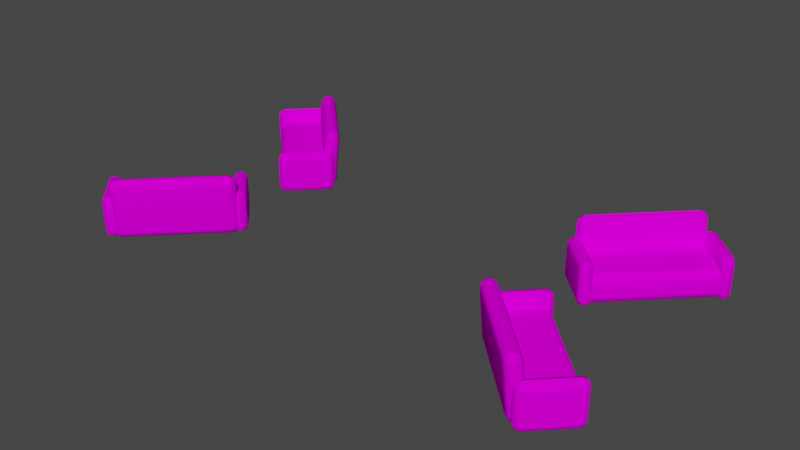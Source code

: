 # Source: VSL_consolesofas.blend  (saved by Blender 2.93.20; exported with 4.5.12 LTS)
import bpy
from mathutils import Matrix  # noqa: F401  (used for matrix-valued properties, if any)

bpy.ops.wm.read_factory_settings(use_empty=True)
scene = bpy.context.scene
scene.name = 'Scene'

# ---- images (referenced by path relative to the original .blend; pixels are not part of the script)
import os
ASSET_DIR = os.environ.get("B2B_ASSET_DIR", "")  # directory of the original .blend (textures are referenced by path, not embedded)
HERE = os.path.dirname(os.path.abspath(__file__))  # packed textures are extracted next to this script under _unpacked/

def load_image(name, relpath, width, height, colorspace="sRGB"):
    """Load a texture the original file referenced (path relative to the .blend, or extracted next to this script)."""
    p = next((c for c in (os.path.join(HERE, relpath), os.path.join(ASSET_DIR, relpath)) if relpath and os.path.exists(c)), "")
    if p:
        img = bpy.data.images.load(p, check_existing=True)
        img.name = name
    else:  # same state as the original file: an image datablock whose file is absent (Cycles renders it pink)
        img = bpy.data.images.new(name, width, height)
        img.source = "FILE"
        img.filepath = "//" + (relpath or name)
    img.colorspace_settings.name = colorspace
    return img
img_vslconsofassfl_tiff = load_image('VSLconsofassfl.TIFF', 'VSLconsofassfl.TIFF', 1024, 1024, 'sRGB')

# ---- materials (node trees are filled in below, after node groups)
mat_vslconsolesofasshader = bpy.data.materials.new('VSLconsolesofasshader')
mat_vslconsolesofasshader.use_transparent_shadow = False
mat_vslconsolesofasshader.roughness = 0.9623
mat_vslconsolesofasshader.specular_intensity = 0.0

# ---- node groups
ng_auto_smooth = bpy.data.node_groups.new('Auto Smooth', 'GeometryNodeTree')
_s = ng_auto_smooth.interface.new_socket(name='Geometry', in_out='OUTPUT', socket_type='NodeSocketGeometry')
_s = ng_auto_smooth.interface.new_socket(name='Geometry', in_out='INPUT', socket_type='NodeSocketGeometry')
_s = ng_auto_smooth.interface.new_socket(name='Angle', in_out='INPUT', socket_type='NodeSocketFloat')
_s.subtype = 'ANGLE'
_s.min_value = 0.0
_s.max_value = 3.142
ng_auto_smooth.is_modifier = True
_N = ng_auto_smooth.nodes; _L = ng_auto_smooth.links
n0 = _N.new('NodeGroupOutput'); n0.name = 'Group Output'; n0.location = (480, -100)
n1 = _N.new('NodeGroupInput'); n1.name = 'Group Input'; n1.location = (-420, -300)
n2 = _N.new('NodeGroupInput'); n2.name = 'Group Input.001'; n2.location = (-60, -100)
n3 = _N.new('GeometryNodeSetShadeSmooth'); n3.name = 'Set Shade Smooth'; n3.location = (120, -100)
n3.domain = 'EDGE'
n4 = _N.new('GeometryNodeSetShadeSmooth'); n4.name = 'Set Shade Smooth.001'; n4.location = (300, -100)
n5 = _N.new('GeometryNodeInputMeshEdgeAngle'); n5.name = 'Edge Angle'; n5.location = (-420, -220)
n6 = _N.new('GeometryNodeInputEdgeSmooth'); n6.name = 'Is Edge Smooth'; n6.location = (-60, -160)
n7 = _N.new('GeometryNodeInputShadeSmooth'); n7.name = 'Is Face Smooth'; n7.location = (-240, -340)
n8 = _N.new('FunctionNodeBooleanMath'); n8.name = 'Boolean Math'; n8.location = (-60, -220)
n9 = _N.new('FunctionNodeCompare'); n9.name = 'Compare'; n9.location = (-240, -180)
n9.operation = 'LESS_EQUAL'
_L.new(n5.outputs[0], n9.inputs[0])
_L.new(n4.outputs[0], n0.inputs[0])
_L.new(n1.outputs[1], n9.inputs[1])
_L.new(n9.outputs[0], n8.inputs[0])
_L.new(n7.outputs[0], n8.inputs[1])
_L.new(n2.outputs[0], n3.inputs[0])
_L.new(n6.outputs[0], n3.inputs[1])
_L.new(n3.outputs[0], n4.inputs[0])
_L.new(n8.outputs[0], n3.inputs[2])
n0.is_active_output = True

# ---- material node trees
mat_vslconsolesofasshader.use_nodes = True; mat_vslconsolesofasshader.node_tree.nodes.clear()
_N = mat_vslconsolesofasshader.node_tree.nodes; _L = mat_vslconsolesofasshader.node_tree.links
n0 = _N.new('ShaderNodeBsdfPrincipled'); n0.name = 'Principled BSDF'; n0.location = (10, 300)
n0.distribution = 'GGX'
n0.subsurface_method = 'BURLEY'
n0.inputs[2].default_value = 0.9623
n0.inputs[3].default_value = 1.45
n0.inputs[13].default_value = 0.0
n0.inputs[27].default_value = (0.0, 0.0, 0.0, 1.0)
n0.inputs[28].default_value = 1.0
n1 = _N.new('ShaderNodeOutputMaterial'); n1.name = 'Material Output'; n1.location = (300, 300)
n2 = _N.new('ShaderNodeTexImage'); n2.name = 'Image Texture'; n2.location = (-300, 600)
n2.image = img_vslconsofassfl_tiff
_L.new(n0.outputs[0], n1.inputs[0])
_L.new(n2.outputs[0], n0.inputs[0])
n1.is_active_output = True

# ---- world
world_world = bpy.data.worlds.new('World'); scene.world = world_world
world_world.use_nodes = True; world_world.node_tree.nodes.clear()
_N = world_world.node_tree.nodes; _L = world_world.node_tree.links
n0 = _N.new('ShaderNodeOutputWorld'); n0.name = 'World Output'; n0.location = (300, 300)
n1 = _N.new('ShaderNodeBackground'); n1.name = 'Background'; n1.location = (10, 300)
n1.inputs[0].default_value = (0.05088, 0.05088, 0.05088, 1.0)
_L.new(n1.outputs[0], n0.inputs[0])
n0.is_active_output = True
world_world.color = (0.05088, 0.05088, 0.05088)
world_world.use_sun_shadow = False
world_world.sun_shadow_jitter_overblur = 0.0

# ---- meshes
me_vsl_consolesofas = bpy.data.meshes.new('VSL_consolesofas')
me_vsl_consolesofas.from_pydata([(-3.398, -0.2485, 1.993), (-3.196, 0.4026, 2.195), (-2.546, -0.2718, 0.3809), (-2.214, 0.07358, 0.8852), (-2.594, 0.07358, 0.5054), (-3.823, 0.07358, 1.735), (-2.681, -0.05043, 0.4177), (-2.681, -0.2376, 0.4177), (-3.911, -0.2376, 1.647), (-3.357, 0.4125, 2.194), (-2.667, -0.3421, 0.5017), (-2.617, -0.3713, 0.4519), (-2.106, -0.2718, 0.9617), (-2.176, -0.3713, 0.8913), (-3.442, -0.3713, 2.158), (-2.687, 0.1592, 0.3809), (-2.616, 0.2587, 0.4512), (-3.953, -0.2718, 1.647), (-3.983, -0.2718, 1.718), (-3.443, -0.3713, 2.158), (-3.356, 0.4124, 2.195), (-3.266, -0.3452, 2.125), (-2.294, 0.4224, 0.9721), (-3.883, 0.2296, 1.647), (-3.953, 0.1592, 1.647), (-2.667, 0.2296, 0.5017), (-2.687, 0.1592, 0.5223), (-2.127, 0.2296, 0.9418), (-3.393, 0.2296, 2.108), (-2.106, -0.3421, 0.8913), (-2.142, -0.2655, 1.011), (-2.656, -0.3253, 0.4434), (-3.823, -0.3616, 1.735), (-2.594, -0.3616, 0.5054), (-2.687, 0.1592, 0.3816), (-2.717, 0.1592, 0.4519), (-3.443, -0.2718, 2.258), (-3.373, -0.2718, 2.229), (-3.372, 0.1592, 2.228), (-2.127, -0.3421, 0.9418), (-3.883, -0.2718, 1.618), (-2.077, -0.2718, 0.8913), (-2.127, 0.2296, 0.9411), (-2.106, 0.1592, 0.9617), (-3.954, 0.1592, 1.648), (-2.266, 0.4993, 1.0), (-2.177, 0.2587, 0.892), (-3.393, -0.3421, 2.108), (-3.393, -0.3421, 2.207), (-3.493, -0.3421, 2.208), (-3.443, 0.2296, 2.229), (-3.393, 0.2296, 2.208), (-2.667, -0.3421, 0.4022), (-2.687, -0.3421, 0.4519), (-2.127, -0.3421, 0.8416), (-2.567, -0.3421, 0.4015), (-2.177, -0.3713, 0.892), (-2.227, -0.3421, 0.9418), (-2.204, -0.3452, 1.063), (-2.129, 0.4873, 1.057), (-3.39, 0.4195, 2.114), (-3.372, -0.2718, 2.087), (-3.833, -0.3421, 1.668), (-3.372, -0.2718, 2.228), (-3.443, 0.1592, 2.258), (-2.227, 0.2296, 0.9418), (-2.177, 0.2296, 0.9624), (-2.177, 0.1592, 0.9915), (-2.567, 0.2296, 0.4015), (-3.954, -0.2718, 1.648), (-2.262, -0.3713, 1.004), (-3.328, 0.4922, 2.176), (-3.269, 0.5253, 2.122), (-2.616, -0.3713, 0.4512), (-2.616, -0.2718, 0.3517), (-2.106, 0.2296, 0.8913), (-3.883, -0.3713, 1.717), (-3.343, 0.1592, 2.158), (-3.883, 0.2587, 1.718), (-2.177, -0.3421, 0.9624), (-3.443, -0.3421, 2.229), (-3.393, -0.3421, 2.208), (-2.134, 0.4026, 1.132), (-2.176, -0.2683, 1.091), (-3.276, 0.4054, 2.228), (-2.336, -0.2485, 0.9306), (-2.214, 0.4195, 0.9389), (-2.101, 0.4054, 1.052), (-2.153, 0.4852, 1.114), (-3.318, -0.2655, 2.186), (-3.238, -0.2683, 2.153), (-2.656, 0.03726, 0.4434), (-3.911, -0.05043, 1.647), (-3.885, 0.03726, 1.673), (-3.382, 0.03726, 2.177), (-2.687, 0.2296, 0.4519), (-3.812, -0.2718, 1.647), (-3.883, -0.3421, 1.647), (-3.954, 0.2296, 1.718), (-2.077, 0.1592, 0.8913), (-2.106, -0.2718, 0.821), (-2.106, 0.1592, 0.821), (-3.372, 0.1592, 2.087), (-3.514, -0.2718, 2.229), (-2.247, -0.2718, 0.9624), (-2.177, -0.2718, 0.9916), (-2.247, 0.1592, 0.9624), (-3.833, 0.2296, 1.668), (-3.812, 0.1592, 1.647), (-3.343, -0.2718, 2.158), (-3.514, 0.1592, 2.229), (-3.493, 0.2296, 2.208), (-2.687, -0.2718, 0.5223), (-3.933, -0.3421, 1.768), (-3.954, -0.2718, 1.788), (-3.983, 0.1592, 1.718), (-2.546, 0.1592, 0.3809), (-3.357, 0.4224, 2.034), (-3.431, -0.2514, 2.073), (-3.885, -0.3253, 1.673), (-3.444, 0.07358, 2.115), (-2.152, 0.03726, 0.9472), (-2.256, -0.2514, 0.8974), (-2.18, -0.3432, 1.006), (-2.208, 0.5253, 1.059), (-2.209, 0.4972, 0.9769), (-3.271, 0.4873, 2.2), (-3.215, 0.4852, 2.176), (-2.127, 0.2296, 0.8416), (-3.954, 0.1592, 1.788), (-3.933, 0.2296, 1.768), (-2.616, -0.3421, 0.3809), (-3.372, 0.2296, 2.158), (-3.325, -0.3713, 2.066), (-3.323, -0.3432, 2.148), (-3.328, 0.4993, 2.063), (-3.27, 0.5253, 2.121), (-3.352, 0.4972, 2.119), (-3.443, 0.2587, 2.158), (-3.372, -0.3421, 2.158), (-3.883, 0.1592, 1.618), (-3.883, 0.2587, 1.717), (-3.954, -0.3421, 1.718), (-3.883, -0.3713, 1.718), (-2.717, -0.2718, 0.4519), (-2.616, 0.1592, 0.3517), (-2.616, 0.2296, 0.3809), (-2.153, 0.4923, 1.0), (-2.207, 0.5253, 1.06), (-2.667, 0.2296, 0.4022), (-2.666, 0.2296, 0.4015), (-3.442, 0.2587, 2.158), (-2.176, 0.2587, 0.8913), (-3.325, -0.3712, 2.066), (-2.127, -0.3421, 0.9411), (-2.263, -0.3712, 1.003), (-3.379, -0.3383, 2.125), (-3.398, -0.2584, 2.153), (-3.398, -0.2585, 2.154), (-3.932, -0.3421, 1.668), (-3.933, -0.3421, 1.668), (-3.329, 0.4923, 2.176), (-3.38, -0.3382, 2.124), (-2.107, -0.2718, 0.9624), (-2.107, 0.1592, 0.9624), (-3.373, 0.1592, 2.229), (-2.617, 0.2587, 0.4519), (-2.666, -0.3421, 0.4015), (-3.393, 0.2296, 2.207), (-3.933, 0.2296, 1.668), (-3.932, 0.2296, 1.668), (-2.175, -0.2585, 0.931), (-2.204, -0.3382, 0.9489), (-2.176, -0.2584, 0.9303), (-2.152, 0.4922, 1.001), (-2.204, -0.3383, 0.9496), (-2.687, -0.2718, 0.3816), (-2.687, -0.2718, 0.3809), (-2.134, 0.4124, 0.9725), (-2.134, 0.4125, 0.9718), (-3.398, -0.2485, -1.993), (-3.357, 0.4224, -2.034), (-3.812, 0.1592, -1.647), (-3.812, -0.2718, -1.647), (-2.687, -0.2718, -0.5223), (-2.214, 0.07357, -0.8852), (-3.444, 0.07357, -2.115), (-3.823, 0.07357, -1.735), (-3.357, 0.4125, -2.194), (-3.27, 0.5253, -2.121), (-2.101, 0.4054, -1.052), (-3.269, 0.5253, -2.122), (-2.256, -0.2514, -0.8973), (-3.39, 0.4195, -2.114), (-3.443, 0.1592, -2.258), (-3.493, 0.2296, -2.208), (-2.107, -0.2718, -0.9624), (-3.442, 0.2587, -2.158), (-3.983, -0.2718, -1.718), (-3.954, -0.2718, -1.648), (-3.954, 0.1592, -1.648), (-3.393, -0.3421, -2.108), (-2.204, -0.3452, -1.063), (-2.262, -0.3713, -1.004), (-2.294, 0.4224, -0.9721), (-2.666, 0.2296, -0.4015), (-2.687, 0.1592, -0.3809), (-3.953, 0.1592, -1.647), (-3.514, 0.1592, -2.229), (-2.667, -0.3421, -0.4022), (-2.177, 0.2296, -0.9624), (-2.546, 0.1592, -0.3809), (-2.127, -0.3421, -0.9411), (-2.106, -0.2718, -0.9617), (-3.398, -0.2585, -2.153), (-2.656, -0.3253, -0.4434), (-3.823, -0.3616, -1.735), (-2.594, -0.3616, -0.5054), (-3.318, -0.2655, -2.186), (-2.153, 0.4923, -1.0), (-3.983, 0.1592, -1.718), (-2.666, -0.3421, -0.4015), (-2.616, -0.2718, -0.3517), (-3.953, -0.2718, -1.647), (-2.717, 0.1592, -0.4519), (-2.717, -0.2718, -0.4519), (-2.127, -0.3421, -0.9418), (-3.373, -0.2718, -2.229), (-2.129, 0.4873, -1.057), (-3.238, -0.2683, -2.153), (-2.667, 0.2296, -0.5017), (-3.443, 0.2296, -2.229), (-3.833, 0.2296, -1.668), (-3.883, 0.2296, -1.647), (-3.933, 0.2296, -1.768), (-2.176, -0.3713, -0.8913), (-2.127, 0.2296, -0.8416), (-3.372, -0.3421, -2.158), (-3.442, -0.3713, -2.158), (-3.883, -0.3713, -1.718), (-2.153, 0.4852, -1.114), (-2.134, 0.4026, -1.132), (-3.328, 0.4993, -2.063), (-2.266, 0.4993, -1.0), (-3.933, -0.3421, -1.768), (-3.954, -0.2718, -1.788), (-3.954, -0.3421, -1.718), (-3.373, 0.1592, -2.229), (-2.227, -0.3421, -0.9418), (-2.687, -0.3421, -0.4519), (-3.883, 0.1592, -1.618), (-3.372, -0.2718, -2.087), (-2.18, -0.3432, -1.006), (-2.681, -0.05043, -0.4177), (-3.328, 0.4922, -2.176), (-3.323, -0.3432, -2.148), (-2.177, -0.2718, -0.9915), (-2.687, 0.2296, -0.4519), (-2.616, -0.3421, -0.3809), (-3.393, -0.3421, -2.208), (-3.883, -0.3713, -1.717), (-3.883, -0.3421, -1.647), (-3.883, -0.2718, -1.618), (-2.214, 0.4195, -0.9389), (-2.209, 0.4972, -0.9769), (-2.176, -0.2683, -1.091), (-3.276, 0.4054, -2.228), (-3.271, 0.4873, -2.2), (-3.431, -0.2514, -2.073), (-2.142, -0.2655, -1.011), (-3.911, -0.2376, -1.647), (-3.885, -0.3253, -1.673), (-2.656, 0.03726, -0.4434), (-2.594, 0.07357, -0.5054), (-2.152, 0.03726, -0.9472), (-3.382, 0.03726, -2.177), (-2.546, -0.2718, -0.3809), (-3.954, 0.1592, -1.788), (-3.885, 0.03726, -1.673), (-3.911, -0.05043, -1.647), (-3.372, 0.1592, -2.087), (-2.106, 0.1592, -0.821), (-2.077, 0.1592, -0.8913), (-2.177, -0.3421, -0.9624), (-2.247, -0.2718, -0.9624), (-2.247, 0.1592, -0.9624), (-3.443, -0.2718, -2.258), (-2.616, 0.1592, -0.3517), (-2.127, -0.3421, -0.8416), (-2.106, -0.2718, -0.821), (-2.077, -0.2718, -0.8913), (-2.177, 0.1592, -0.9915), (-3.343, 0.1592, -2.158), (-2.681, -0.2376, -0.4177), (-2.336, -0.2485, -0.9306), (-3.215, 0.4852, -2.176), (-3.196, 0.4026, -2.195), (-2.687, 0.1592, -0.5223), (-3.833, -0.3421, -1.668), (-3.443, -0.3713, -2.158), (-3.493, -0.3421, -2.208), (-3.443, -0.3421, -2.229), (-3.514, -0.2718, -2.229), (-2.616, -0.3713, -0.4512), (-2.567, -0.3421, -0.4015), (-2.106, 0.2296, -0.8913), (-3.372, 0.2296, -2.158), (-3.393, 0.2296, -2.108), (-3.954, 0.2296, -1.718), (-3.883, 0.2587, -1.718), (-2.207, 0.5253, -1.06), (-3.352, 0.4972, -2.119), (-3.266, -0.3452, -2.125), (-2.227, 0.2296, -0.9418), (-2.616, 0.2296, -0.3809), (-2.567, 0.2296, -0.4015), (-2.667, -0.3421, -0.5017), (-3.343, -0.2718, -2.158), (-3.443, 0.2587, -2.158), (-2.106, -0.3421, -0.8913), (-2.617, 0.2587, -0.4519), (-2.616, 0.2587, -0.4512), (-3.933, 0.2296, -1.668), (-3.883, 0.2587, -1.717), (-2.617, -0.3713, -0.4519), (-3.372, -0.2718, -2.228), (-3.393, -0.3421, -2.207), (-2.263, -0.3712, -1.003), (-2.204, -0.3383, -0.9495), (-2.127, 0.2296, -0.9418), (-3.325, -0.3713, -2.066), (-3.325, -0.3712, -2.066), (-3.356, 0.4124, -2.195), (-3.329, 0.4923, -2.176), (-2.176, -0.2584, -0.9303), (-2.204, -0.3382, -0.9488), (-2.175, -0.2585, -0.931), (-2.134, 0.4124, -0.9725), (-3.372, 0.1592, -2.228), (-3.393, 0.2296, -2.208), (-2.687, 0.1592, -0.3816), (-2.134, 0.4125, -0.9718), (-2.152, 0.4922, -1.001), (-3.393, 0.2296, -2.207), (-2.208, 0.5253, -1.059), (-3.933, -0.3421, -1.668), (-3.932, -0.3421, -1.668), (-2.687, -0.2718, -0.3816), (-2.687, -0.2718, -0.3809), (-2.667, 0.2296, -0.4022), (-2.106, 0.1592, -0.9617), (-2.107, 0.1592, -0.9624), (-3.379, -0.3383, -2.125), (-3.38, -0.3382, -2.124), (-3.398, -0.2584, -2.153), (-2.127, 0.2296, -0.9411), (-2.177, 0.2587, -0.892), (-2.176, 0.2587, -0.8913), (-3.932, 0.2296, -1.668), (-2.177, -0.3713, -0.892), (3.196, 0.4026, -2.195), (2.294, 0.4224, -0.9721), (3.238, -0.2683, -2.153), (3.954, 0.1592, -1.788), (3.372, 0.1592, -2.087), (3.372, -0.2718, -2.087), (2.106, 0.1592, -0.821), (3.812, -0.2718, -1.647), (2.214, 0.07357, -0.8852), (3.444, 0.07357, -2.115), (2.681, -0.05043, -0.4177), (3.911, -0.2376, -1.647), (2.101, 0.4054, -1.052), (3.357, 0.4125, -2.194), (3.431, -0.2514, -2.073), (3.398, -0.2584, -2.153), (3.373, -0.2718, -2.229), (3.493, 0.2296, -2.208), (2.177, -0.3713, -0.892), (3.883, 0.1592, -1.618), (3.442, 0.2587, -2.158), (3.833, 0.2296, -1.668), (2.106, -0.2718, -0.9617), (3.266, -0.3452, -2.125), (2.262, -0.3713, -1.004), (2.134, 0.4026, -1.132), (3.833, -0.3421, -1.668), (2.546, 0.1592, -0.3809), (2.227, -0.3421, -0.9418), (2.667, -0.3421, -0.4022), (2.106, -0.2718, -0.821), (2.567, -0.3421, -0.4015), (2.666, 0.2296, -0.4015), (2.656, -0.3253, -0.4434), (2.594, -0.3616, -0.5054), (3.823, -0.3616, -1.735), (2.153, 0.4923, -1.0), (3.933, 0.2296, -1.668), (3.393, -0.3421, -2.208), (3.443, 0.1592, -2.258), (2.107, -0.2718, -0.9624), (2.687, -0.2718, -0.3809), (3.343, 0.1592, -2.158), (2.717, 0.1592, -0.4519), (2.106, 0.1592, -0.9617), (3.27, 0.5253, -2.121), (2.176, -0.2683, -1.091), (3.883, 0.2296, -1.647), (3.883, 0.2587, -1.718), (3.442, -0.3713, -2.158), (2.127, 0.2296, -0.9418), (2.127, 0.2296, -0.8416), (2.176, -0.3713, -0.8913), (2.617, 0.2587, -0.4519), (2.616, -0.3713, -0.4512), (3.357, 0.4224, -2.034), (2.227, 0.2296, -0.9418), (3.393, -0.3421, -2.108), (2.687, -0.2718, -0.5223), (2.667, -0.3421, -0.5017), (2.717, -0.2718, -0.4519), (2.127, -0.3421, -0.8416), (3.954, -0.2718, -1.648), (3.933, 0.2296, -1.768), (2.616, 0.2296, -0.3809), (2.687, 0.1592, -0.3809), (3.393, 0.2296, -2.108), (2.18, -0.3432, -1.006), (3.911, -0.05043, -1.647), (3.271, 0.4873, -2.2), (2.209, 0.4972, -0.9769), (3.379, -0.3383, -2.125), (3.983, 0.1592, -1.718), (3.954, 0.2296, -1.718), (2.177, -0.3421, -0.9624), (2.127, -0.3421, -0.9418), (3.883, -0.3421, -1.647), (3.883, -0.3713, -1.717), (3.883, -0.2718, -1.618), (3.932, -0.3421, -1.668), (2.127, 0.2296, -0.9411), (2.106, 0.2296, -0.8913), (3.393, 0.2296, -2.207), (3.372, 0.2296, -2.158), (2.687, 0.2296, -0.4519), (2.616, -0.2718, -0.3517), (2.214, 0.4195, -0.9389), (2.142, -0.2655, -1.011), (3.39, 0.4195, -2.114), (3.328, 0.4993, -2.063), (3.276, 0.4054, -2.228), (3.318, -0.2655, -2.186), (2.681, -0.2376, -0.4177), (3.382, 0.03726, -2.177), (2.594, 0.07357, -0.5054), (3.514, 0.1592, -2.229), (2.656, 0.03726, -0.4434), (3.443, -0.2718, -2.258), (2.077, 0.1592, -0.8913), (2.247, 0.1592, -0.9624), (2.177, -0.2718, -0.9915), (2.687, 0.1592, -0.5223), (3.983, -0.2718, -1.718), (3.954, -0.2718, -1.788), (2.077, -0.2718, -0.8913), (2.616, 0.1592, -0.3517), (3.343, -0.2718, -2.158), (3.398, -0.2485, -1.993), (3.812, 0.1592, -1.647), (3.885, -0.3253, -1.673), (2.152, 0.03726, -0.9472), (3.885, 0.03726, -1.673), (3.823, 0.07357, -1.735), (2.256, -0.2514, -0.8973), (2.336, -0.2485, -0.9306), (2.266, 0.4993, -1.0), (2.204, -0.3452, -1.063), (3.215, 0.4852, -2.176), (3.493, -0.3421, -2.208), (3.514, -0.2718, -2.229), (3.443, -0.3421, -2.229), (2.247, -0.2718, -0.9624), (2.667, 0.2296, -0.5017), (2.546, -0.2718, -0.3809), (2.616, -0.3421, -0.3809), (3.323, -0.3432, -2.148), (3.352, 0.4972, -2.119), (2.153, 0.4852, -1.114), (2.129, 0.4873, -1.057), (2.207, 0.5253, -1.06), (3.443, 0.2296, -2.229), (2.177, 0.1592, -0.9915), (2.177, 0.2296, -0.9624), (3.372, -0.3421, -2.158), (2.687, -0.3421, -0.4519), (2.617, -0.3713, -0.4519), (2.106, -0.3421, -0.8913), (3.954, -0.3421, -1.718), (3.933, -0.3421, -1.768), (2.567, 0.2296, -0.4015), (2.175, -0.2585, -0.931), (2.204, -0.3382, -0.9488), (2.176, -0.2584, -0.9303), (2.134, 0.4124, -0.9725), (3.953, 0.1592, -1.647), (3.953, -0.2718, -1.647), (3.443, 0.2587, -2.158), (3.372, 0.1592, -2.228), (3.393, 0.2296, -2.208), (3.373, 0.1592, -2.229), (3.356, 0.4124, -2.195), (3.329, 0.4923, -2.176), (3.328, 0.4922, -2.176), (2.667, 0.2296, -0.4022), (3.398, -0.2585, -2.153), (3.933, -0.3421, -1.668), (3.38, -0.3382, -2.124), (3.932, 0.2296, -1.668), (3.954, 0.1592, -1.648), (2.263, -0.3712, -1.003), (2.204, -0.3383, -0.9495), (3.393, -0.3421, -2.207), (2.687, -0.2718, -0.3816), (2.687, 0.1592, -0.3816), (2.127, -0.3421, -0.9411), (2.107, 0.1592, -0.9624), (3.883, 0.2587, -1.717), (2.177, 0.2587, -0.892), (2.176, 0.2587, -0.8913), (2.616, 0.2587, -0.4512), (2.666, -0.3421, -0.4015), (3.372, -0.2718, -2.228), (3.325, -0.3712, -2.066), (3.325, -0.3713, -2.066), (3.883, -0.3713, -1.718), (3.443, -0.3713, -2.158), (3.269, 0.5253, -2.122), (2.208, 0.5253, -1.059), (2.134, 0.4125, -0.9718), (2.152, 0.4922, -1.001), (2.294, 0.4224, 0.9721), (2.687, 0.1592, 0.5223), (2.106, 0.1592, 0.821), (3.812, -0.2718, 1.647), (3.514, -0.2718, 2.229), (3.954, 0.1592, 1.788), (3.823, 0.07358, 1.735), (3.444, 0.07358, 2.115), (3.911, -0.05043, 1.647), (3.911, -0.2376, 1.647), (2.681, -0.05043, 0.4177), (2.153, 0.4852, 1.114), (2.256, -0.2514, 0.8974), (2.227, 0.2296, 0.9418), (2.617, 0.2587, 0.4519), (2.127, -0.3421, 0.8416), (2.616, 0.1592, 0.3517), (2.176, 0.2587, 0.8913), (3.443, 0.1592, 2.258), (3.883, 0.2587, 1.717), (3.833, 0.2296, 1.668), (3.442, 0.2587, 2.158), (2.175, -0.2585, 0.931), (2.142, -0.2655, 1.011), (2.101, 0.4054, 1.052), (2.204, -0.3452, 1.063), (2.262, -0.3713, 1.004), (3.356, 0.4124, 2.195), (3.325, -0.3713, 2.066), (3.352, 0.4972, 2.119), (2.134, 0.4026, 1.132), (2.247, -0.2718, 0.9624), (2.177, 0.2296, 0.9624), (2.546, 0.1592, 0.3809), (3.954, -0.3421, 1.718), (3.372, 0.1592, 2.087), (2.687, -0.3421, 0.4519), (2.687, 0.1592, 0.3809), (2.616, 0.2296, 0.3809), (2.247, 0.1592, 0.9624), (3.885, -0.3253, 1.673), (2.656, -0.3253, 0.4434), (3.823, -0.3616, 1.735), (2.594, -0.3616, 0.5054), (2.214, 0.4195, 0.9389), (2.134, 0.4125, 0.9718), (2.153, 0.4923, 1.0), (2.717, -0.2718, 0.4519), (2.687, 0.1592, 0.3816), (2.077, 0.1592, 0.8913), (2.077, -0.2718, 0.8913), (3.343, 0.1592, 2.158), (3.343, -0.2718, 2.158), (3.393, 0.2296, 2.207), (3.953, -0.2718, 1.647), (3.883, -0.2718, 1.618), (2.207, 0.5253, 1.06), (2.208, 0.5253, 1.059), (3.329, 0.4923, 2.176), (2.204, -0.3383, 0.9496), (2.18, -0.3432, 1.006), (3.883, -0.3713, 1.718), (3.833, -0.3421, 1.668), (2.127, 0.2296, 0.9418), (3.443, 0.2296, 2.229), (2.666, 0.2296, 0.4015), (2.616, 0.2587, 0.4512), (2.667, 0.2296, 0.5017), (2.227, -0.3421, 0.9418), (3.933, 0.2296, 1.768), (2.266, 0.4993, 1.0), (3.357, 0.4125, 2.194), (3.215, 0.4852, 2.176), (2.134, 0.4124, 0.9725), (2.107, 0.1592, 0.9624), (2.177, 0.1592, 0.9915), (2.106, -0.2718, 0.9617), (3.883, 0.1592, 1.618), (2.667, -0.3421, 0.5017), (2.209, 0.4972, 0.9769), (3.323, -0.3432, 2.148), (3.379, -0.3383, 2.125), (2.127, -0.3421, 0.9418), (3.372, 0.2296, 2.158), (2.106, 0.2296, 0.8913), (2.616, -0.2718, 0.3517), (3.443, -0.2718, 2.258), (3.883, -0.3421, 1.647), (2.687, 0.2296, 0.4519), (2.667, 0.2296, 0.4022), (3.933, 0.2296, 1.668), (3.196, 0.4026, 2.195), (3.39, 0.4195, 2.114), (3.431, -0.2514, 2.073), (3.266, -0.3452, 2.125), (3.238, -0.2683, 2.153), (3.276, 0.4054, 2.228), (2.152, 0.03726, 0.9472), (3.382, 0.03726, 2.177), (2.681, -0.2376, 0.4177), (2.656, 0.03726, 0.4434), (2.177, -0.2718, 0.9916), (2.546, -0.2718, 0.3809), (2.717, 0.1592, 0.4519), (3.983, 0.1592, 1.718), (3.514, 0.1592, 2.229), (3.812, 0.1592, 1.647), (2.687, -0.2718, 0.5223), (3.372, -0.2718, 2.087), (3.954, -0.2718, 1.788), (3.983, -0.2718, 1.718), (2.106, -0.2718, 0.821), (3.398, -0.2485, 1.993), (3.357, 0.4224, 2.034), (2.214, 0.07358, 0.8852), (3.885, 0.03726, 1.673), (2.594, 0.07358, 0.5054), (2.336, -0.2485, 0.9306), (2.176, -0.2683, 1.091), (3.271, 0.4873, 2.2), (2.177, -0.3421, 0.9624), (3.443, -0.3421, 2.229), (3.443, -0.3713, 2.158), (3.493, -0.3421, 2.208), (2.127, 0.2296, 0.8416), (2.616, -0.3713, 0.4512), (2.616, -0.3421, 0.3809), (2.567, -0.3421, 0.4015), (3.393, 0.2296, 2.108), (3.954, 0.2296, 1.718), (2.129, 0.4873, 1.057), (3.328, 0.4993, 2.063), (3.27, 0.5253, 2.121), (3.318, -0.2655, 2.186), (3.933, -0.3421, 1.768), (3.393, -0.3421, 2.108), (3.372, -0.3421, 2.158), (3.493, 0.2296, 2.208), (2.567, 0.2296, 0.4015), (2.106, -0.3421, 0.8913), (3.883, 0.2296, 1.647), (3.269, 0.5253, 2.122), (3.328, 0.4922, 2.176), (2.177, -0.3713, 0.892), (2.617, -0.3713, 0.4519), (3.883, -0.3713, 1.717), (3.325, -0.3712, 2.066), (3.443, 0.2587, 2.158), (3.883, 0.2587, 1.718), (3.393, 0.2296, 2.208), (3.393, -0.3421, 2.207), (3.373, -0.2718, 2.229), (3.373, 0.1592, 2.229), (3.398, -0.2584, 2.153), (3.398, -0.2585, 2.154), (3.933, -0.3421, 1.668), (3.932, -0.3421, 1.668), (2.176, -0.3713, 0.8913), (3.38, -0.3382, 2.124), (2.127, 0.2296, 0.9411), (2.177, 0.2587, 0.892), (3.953, 0.1592, 1.647), (3.954, 0.1592, 1.648), (3.932, 0.2296, 1.668), (2.176, -0.2584, 0.9303), (3.442, -0.3713, 2.158), (3.393, -0.3421, 2.208), (2.263, -0.3712, 1.003), (2.204, -0.3382, 0.9489), (2.106, 0.1592, 0.9617), (2.127, -0.3421, 0.9411), (2.107, -0.2718, 0.9624), (3.954, -0.2718, 1.648), (2.687, -0.2718, 0.3816), (2.667, -0.3421, 0.4022), (3.372, 0.1592, 2.228), (3.372, -0.2718, 2.228), (2.666, -0.3421, 0.4015), (2.687, -0.2718, 0.3809), (2.152, 0.4922, 1.001)], [], [(653, 652, 657, 540), (693, 633, 632, 611), (558, 626, 544, 645), (481, 459, 461, 418), (363, 463, 479, 455), (445, 465, 387, 483), (454, 472, 369, 368), (223, 262, 250, 207), (448, 374, 375, 373), (554, 606, 557, 700), (336, 269, 190, 337), (86, 122, 85, 22), (87, 30, 171, 178), (251, 317, 292, 280), (151, 28, 107, 141), (651, 590, 589, 542), (380, 426, 381, 526), (691, 626, 558, 692), (166, 25, 65, 46), (77, 109, 61, 102), (248, 359, 324, 316), (525, 400, 382, 404), (379, 438, 505, 504), (348, 222, 287, 206), (76, 62, 47, 14), (41, 99, 43, 12), (56, 57, 10, 11), (289, 290, 282, 281), (160, 69, 17, 159), (203, 330, 312, 202), (526, 408, 506, 380), (486, 448, 373, 511), (242, 181, 204, 243), (188, 193, 311, 333), (455, 377, 423, 363), (115, 98, 169, 44), (403, 420, 418, 461), (104, 57, 79, 105), (248, 316, 184, 284), (74, 131, 167, 177), (420, 403, 523, 522), (604, 558, 645, 677), (112, 10, 57, 104), (622, 660, 641, 711), (647, 587, 643, 541), (612, 631, 636, 659), (711, 641, 615, 614), (64, 50, 111, 110), (116, 68, 128, 101), (407, 379, 504, 517), (397, 408, 526, 517), (611, 632, 569, 598), (446, 430, 396, 538), (452, 393, 469, 371), (372, 488, 487, 385), (218, 255, 352, 214), (483, 391, 484, 445), (198, 246, 345, 199), (77, 132, 168, 38), (146, 145, 15, 150), (668, 575, 591, 623), (23, 140, 24, 170), (466, 493, 417, 365), (148, 59, 174), (136, 137, 161), (202, 312, 229, 265), (46, 66, 27), (160, 143, 142), (141, 23, 170), (16, 146, 150), (48, 14, 139), (138, 50, 51), (52, 11, 53), (154, 13, 29), (123, 70, 175), (31, 33, 32, 119), (72, 71, 126), (124, 147, 125), (156, 133, 134), (166, 149, 95), (131, 73, 167), (152, 42, 75), (97, 76, 159), (151, 168, 132), (78, 169, 98), (79, 56, 39), (80, 19, 81), (600, 565, 658, 563), (415, 467, 374, 448), (229, 218, 266, 296), (66, 67, 164, 27), (657, 552, 584, 540), (228, 190, 241, 240), (84, 126, 71, 20), (659, 636, 567, 682), (84, 89, 90, 1), (101, 128, 75, 99), (187, 278, 272, 273), (654, 637, 638, 547), (471, 472, 454, 456), (491, 460, 400, 525), (144, 53, 10, 112), (717, 666, 625, 718), (250, 262, 183, 182), (140, 23, 107, 108), (712, 594, 701, 702), (713, 718, 577, 588), (50, 64, 165, 51), (282, 290, 213, 350), (367, 386, 436, 438), (571, 647, 541, 579), (481, 388, 434, 460), (53, 144, 176, 52), (402, 466, 365, 364), (623, 591, 715, 593), (61, 47, 62, 96), (206, 287, 314, 205), (701, 617, 680, 703), (628, 643, 588, 629), (35, 95, 149, 34), (316, 249, 225, 184), (236, 281, 282, 305), (129, 130, 98, 115), (2, 55, 131, 74), (58, 70, 123), (124, 125, 45), (72, 126, 127), (166, 95, 25), (152, 75, 128), (78, 98, 130), (55, 73, 131), (49, 19, 80), (62, 76, 97), (151, 132, 28), (57, 56, 79), (148, 88, 59), (134, 133, 21), (136, 135, 137), (138, 111, 50), (139, 14, 47), (141, 107, 23), (29, 13, 54), (142, 143, 113), (53, 11, 10), (46, 65, 66), (16, 68, 146), (516, 532, 533, 431), (489, 539, 396, 537), (52, 176, 177, 167), (167, 73, 11, 52), (359, 235, 303, 324), (544, 649, 545, 645), (304, 303, 235, 288), (551, 612, 681, 596), (690, 706, 691, 716), (171, 175, 172, 173), (124, 45, 135, 136), (332, 188, 333, 254), (630, 703, 559, 688), (327, 203, 328, 335), (352, 353, 354, 214), (448, 486, 449, 415), (235, 359, 226, 212), (138, 51, 168, 151), (580, 581, 639, 549), (38, 168, 51, 165), (464, 458, 404, 382), (537, 405, 536, 489), (191, 254, 333, 189), (462, 432, 518, 422), (522, 523, 425, 401), (699, 603, 700, 557), (154, 12, 163, 39), (209, 324, 303, 221), (521, 531, 376, 398), (395, 469, 393, 394), (159, 76, 143, 160), (60, 118, 157, 9), (708, 599, 562, 704), (332, 214, 354, 188), (501, 502, 500, 520), (141, 78, 138, 151), (360, 362, 406, 385), (0, 117, 22, 85), (18, 115, 44, 69), (26, 112, 104, 106), (8, 92, 6, 7), (227, 286, 194, 247), (298, 260, 238, 201), (649, 650, 644, 545), (372, 447, 500, 503), (21, 133, 70, 58), (365, 417, 386, 367), (536, 477, 487, 489), (298, 201, 251, 183), (184, 225, 224, 297), (450, 451, 362, 360), (615, 641, 571, 579), (315, 236, 357, 321), (96, 108, 102, 61), (19, 49, 113, 143), (347, 348, 206, 340), (437, 386, 417, 409), (718, 625, 556, 577), (663, 662, 601, 674), (371, 428, 370, 452), (313, 230, 320, 356), (509, 376, 531, 507), (195, 234, 309, 318), (144, 35, 34, 176), (232, 307, 197, 323), (153, 155, 70, 133), (89, 84, 20, 158), (59, 87, 178, 174), (90, 21, 58, 83), (312, 255, 218, 229), (656, 654, 547, 546), (221, 258, 222, 348), (106, 65, 25, 26), (346, 261, 262, 223), (300, 244, 245, 302), (259, 301, 286, 227), (122, 86, 179, 173), (103, 49, 80, 36), (473, 446, 538, 502), (1, 127, 126, 84), (82, 88, 127, 1), (465, 424, 499, 387), (304, 288, 289, 276), (308, 220, 200, 322), (232, 182, 280, 307), (305, 282, 350, 355), (100, 54, 55, 2), (30, 123, 175, 171), (264, 263, 341, 219), (117, 135, 45, 22), (450, 429, 512, 510), (613, 564, 670, 719), (247, 194, 231, 339), (283, 248, 284, 256), (317, 237, 326, 325), (261, 298, 183, 262), (29, 41, 12, 154), (661, 663, 544, 626), (696, 627, 595, 594), (479, 478, 480, 457), (333, 311, 189), (342, 228, 310), (362, 383, 476, 406), (205, 314, 321), (339, 231, 318), (358, 233, 323), (319, 235, 212), (329, 210, 356), (237, 238, 326), (246, 239, 345), (249, 324, 209), (328, 203, 252), (428, 471, 456, 370), (267, 254, 191), (264, 219, 344), (255, 330, 352), (305, 355, 357), (226, 359, 283), (257, 349, 320), (306, 343, 197), (221, 303, 258), (259, 299, 301), (346, 260, 261), (308, 322, 309), (143, 76, 14, 19), (22, 45, 125, 86), (406, 476, 427, 447), (447, 372, 385, 406), (451, 450, 510, 514), (36, 80, 81, 37), (243, 204, 263, 264), (117, 0, 118, 60), (60, 137, 135, 117), (89, 134, 21, 90), (655, 548, 550, 640), (470, 368, 369, 453), (69, 44, 24, 17), (438, 436, 439, 505), (338, 325, 227, 247), (458, 441, 440, 404), (292, 317, 325, 338), (74, 145, 116, 2), (366, 411, 441, 458), (287, 222, 276, 211), (675, 676, 592, 648), (366, 390, 483, 387), (40, 97, 159, 17), (64, 36, 37, 165), (288, 319, 290, 289), (210, 291, 285, 313), (715, 716, 691, 692), (231, 194, 208, 195), (245, 198, 220, 277), (290, 319, 212, 213), (201, 237, 317, 251), (496, 464, 382, 524), (207, 250, 233, 358), (306, 292, 338, 343), (105, 79, 39, 163), (230, 297, 224, 257), (307, 280, 292, 306), (243, 264, 344), (252, 203, 202), (295, 267, 191), (230, 257, 320), (261, 260, 298), (301, 299, 300), (258, 303, 304), (283, 359, 248), (236, 305, 357), (307, 306, 197), (234, 308, 309), (228, 240, 310), (311, 242, 189), (312, 330, 255), (244, 239, 246), (210, 313, 356), (314, 315, 321), (316, 324, 249), (201, 238, 237), (231, 195, 318), (233, 232, 323), (288, 235, 319), (174, 178, 179, 147), (682, 598, 672, 681), (219, 341, 337, 342), (344, 310, 191, 189), (203, 327, 331, 330), (422, 518, 504, 505), (345, 239, 260, 346), (321, 357, 356, 320), (349, 205, 321, 320), (150, 15, 34, 149), (35, 144, 112, 26), (412, 524, 435, 378), (554, 629, 605, 606), (350, 213, 196, 351), (524, 382, 400, 435), (161, 9, 20, 71), (309, 323, 197, 318), (343, 339, 318, 197), (585, 613, 719, 586), (158, 20, 9, 157), (597, 596, 681, 672), (173, 179, 178, 171), (326, 259, 227, 325), (16, 166, 46, 152), (322, 200, 207, 358), (458, 464, 390, 366), (518, 397, 517, 504), (594, 595, 617, 701), (347, 209, 221, 348), (213, 212, 226, 196), (148, 174, 147, 124), (326, 238, 299, 259), (343, 338, 247, 339), (124, 136, 72, 148), (238, 260, 239, 299), (398, 535, 409, 521), (535, 478, 498, 534), (1, 90, 83, 82), (129, 114, 103, 110), (457, 399, 455, 479), (646, 543, 648, 575), (573, 642, 651, 542), (187, 273, 185, 186), (145, 74, 177, 15), (170, 24, 44, 169), (446, 473, 474, 361), (613, 562, 563, 564), (565, 634, 635, 658), (636, 673, 694, 567), (460, 491, 459, 481), (677, 609, 688, 687), (114, 113, 49, 103), (73, 55, 54, 13), (110, 111, 130, 129), (413, 482, 416, 527), (648, 592, 591, 575), (414, 391, 421, 412), (589, 590, 616, 709), (81, 19, 14, 48), (438, 379, 468, 367), (300, 299, 239, 244), (302, 245, 277, 208), (181, 180, 294, 204), (279, 270, 293, 253), (602, 685, 705, 675), (415, 449, 475, 361), (263, 192, 334, 341), (447, 427, 520, 500), (268, 180, 181, 193), (311, 193, 181, 242), (240, 241, 296, 295), (99, 75, 42, 43), (418, 419, 388, 481), (67, 66, 65, 106), (553, 579, 541, 607), (650, 574, 695, 712), (468, 381, 426, 364), (226, 283, 256, 196), (390, 421, 391, 483), (403, 444, 513, 523), (387, 499, 411, 366), (314, 287, 211, 315), (459, 416, 482, 461), (137, 60, 9, 161), (315, 211, 281, 236), (494, 420, 522, 389), (463, 498, 478, 479), (599, 600, 563, 562), (139, 109, 63, 48), (242, 243, 344, 189), (86, 125, 147, 179), (634, 620, 673, 635), (134, 89, 158, 156), (490, 399, 509, 508), (233, 250, 182, 232), (258, 304, 276, 222), (109, 139, 47, 61), (493, 466, 531, 521), (491, 492, 416, 459), (351, 291, 210, 329), (405, 486, 511), (489, 488, 539), (537, 475, 449, 405), (526, 407, 517), (515, 534, 497), (521, 409, 493), (527, 492, 410), (524, 412, 496), (529, 424, 392), (389, 495, 494), (506, 490, 508), (427, 384, 520), (91, 6, 92, 93), (536, 512, 429), (537, 396, 430), (431, 533, 485), (408, 397, 433), (434, 378, 435), (436, 437, 439), (528, 440, 441), (480, 535, 398), (380, 442, 443), (413, 513, 444), (484, 414, 530), (667, 665, 697, 555), (706, 661, 626, 691), (294, 192, 263, 204), (610, 540, 584, 619), (83, 58, 123, 30), (564, 563, 658, 570), (670, 564, 570, 551), (633, 652, 653, 632), (569, 632, 653, 671), (619, 584, 585, 586), (7, 31, 119, 8), (216, 217, 215, 271), (582, 583, 581, 580), (399, 490, 377, 455), (40, 140, 108, 96), (466, 402, 507, 531), (462, 497, 498, 463), (572, 615, 579, 553), (211, 276, 289, 281), (301, 300, 302, 286), (643, 587, 713, 588), (464, 496, 421, 390), (367, 468, 364, 365), (142, 18, 69, 160), (460, 434, 435, 400), (140, 40, 17, 24), (379, 407, 381, 468), (432, 462, 463, 363), (102, 28, 132, 77), (165, 37, 63, 38), (420, 494, 419, 418), (432, 433, 397, 518), (457, 480, 398, 376), (360, 477, 429, 450), (96, 62, 97, 40), (364, 426, 443, 402), (41, 29, 54, 100), (537, 430, 475), (476, 384, 427), (536, 429, 477), (408, 433, 423), (528, 441, 411), (478, 535, 480), (388, 378, 434), (380, 443, 426), (413, 444, 482), (391, 414, 484), (386, 437, 436), (485, 533, 383), (405, 449, 486), (489, 487, 488), (506, 377, 490), (527, 416, 492), (493, 409, 417), (494, 495, 419), (526, 381, 407), (496, 412, 421), (497, 534, 498), (529, 499, 424), (157, 162, 156, 158), (335, 328, 336, 334), (585, 704, 562, 613), (399, 457, 376, 509), (699, 709, 614, 603), (586, 719, 596, 597), (409, 535, 534, 437), (349, 340, 206, 205), (11, 73, 13, 56), (345, 346, 223, 199), (133, 156, 162, 153), (350, 351, 329, 355), (266, 218, 214, 332), (46, 27, 42, 152), (108, 107, 28, 102), (708, 707, 566, 599), (502, 538, 503, 500), (710, 697, 683, 622), (621, 698, 693, 694), (71, 72, 136, 161), (141, 170, 169, 78), (357, 355, 329, 356), (697, 665, 684, 683), (440, 528, 527, 410), (714, 717, 718, 713), (155, 172, 175, 70), (621, 568, 686, 698), (534, 515, 439, 437), (568, 566, 707, 686), (506, 508, 442, 380), (508, 509, 507, 442), (404, 440, 410, 525), (392, 425, 523, 513), (291, 256, 284, 285), (529, 392, 513, 413), (344, 219, 342, 310), (265, 229, 296, 241), (658, 635, 631, 570), (284, 184, 297, 285), (220, 198, 199, 200), (617, 595, 543, 646), (465, 445, 401, 425), (4, 5, 120, 3), (13, 154, 39, 56), (72, 127, 88, 148), (354, 268, 193, 188), (383, 533, 384, 476), (313, 285, 297, 230), (152, 128, 68, 16), (608, 683, 684, 618), (224, 225, 347, 340), (560, 668, 561, 559), (2, 116, 101, 100), (678, 664, 557, 606), (551, 570, 631, 612), (78, 130, 111, 138), (194, 286, 302, 208), (408, 423, 377, 506), (67, 105, 163, 164), (467, 415, 361, 474), (109, 77, 38, 63), (121, 3, 120, 94), (182, 183, 251, 280), (378, 388, 419, 495), (190, 269, 265, 241), (671, 610, 597, 672), (584, 552, 704, 585), (488, 372, 503, 539), (566, 568, 634, 565), (337, 190, 228, 342), (195, 208, 277, 234), (445, 484, 530, 401), (663, 674, 649, 544), (18, 142, 113, 114), (385, 487, 477, 360), (363, 423, 433, 432), (667, 555, 651, 642), (26, 25, 95, 35), (608, 618, 647, 571), (624, 589, 709, 699), (678, 573, 542, 664), (295, 296, 266, 267), (560, 646, 575, 668), (402, 443, 442, 507), (677, 645, 545, 609), (590, 679, 710, 616), (602, 675, 648, 543), (328, 252, 269, 336), (485, 451, 514, 431), (546, 655, 640, 656), (609, 545, 644, 669), (87, 59, 88, 82), (587, 576, 714, 713), (607, 541, 643, 628), (244, 246, 198, 245), (577, 556, 578, 605), (614, 615, 572, 603), (592, 676, 690, 716), (424, 465, 425, 392), (497, 462, 422, 515), (719, 670, 596), (598, 569, 672), (671, 653, 540, 610), (574, 601, 695), (603, 572, 700), (689, 604, 687), (605, 578, 606), (679, 697, 710), (703, 680, 559), (576, 684, 714), (676, 705, 690), (599, 566, 600), (278, 279, 253, 272), (619, 586, 597), (659, 682, 681), (620, 568, 621), (622, 683, 660), (623, 593, 561), (624, 699, 557), (717, 665, 666), (706, 662, 661), (696, 685, 627), (628, 629, 554), (669, 630, 688), (528, 411, 499, 529), (664, 542, 589, 624), (635, 673, 636, 631), (451, 485, 383, 362), (673, 620, 621, 694), (30, 87, 82, 83), (553, 607, 554, 700), (252, 202, 265, 269), (361, 475, 430, 446), (267, 266, 332, 254), (93, 5, 4, 91), (271, 215, 293, 270), (185, 274, 275, 186), (234, 277, 220, 308), (105, 67, 106, 104), (578, 556, 573, 678), (12, 43, 164, 163), (200, 199, 223, 207), (627, 602, 543, 595), (618, 576, 587, 647), (115, 18, 114, 129), (225, 249, 209, 347), (15, 177, 176, 34), (99, 41, 100, 101), (692, 558, 604, 689), (591, 592, 716, 715), (660, 608, 571, 641), (644, 650, 712, 702), (674, 574, 650, 649), (257, 224, 340, 349), (555, 679, 590, 651), (680, 617, 646, 560), (666, 667, 642, 625), (669, 644, 702, 630), (492, 491, 525, 410), (461, 482, 444, 403), (145, 146, 68, 116), (600, 566, 565), (610, 619, 597), (612, 659, 681), (660, 683, 608), (661, 662, 663), (664, 624, 557), (666, 665, 667), (668, 623, 561), (627, 685, 602), (607, 628, 554), (609, 669, 688), (670, 551, 596), (569, 671, 672), (634, 568, 620), (572, 553, 700), (674, 601, 574), (675, 705, 676), (618, 684, 576), (604, 677, 687), (578, 678, 606), (555, 697, 679), (680, 560, 559), (512, 536, 405, 511), (510, 512, 511, 373), (527, 528, 529, 413), (149, 166, 16, 150), (495, 414, 412, 378), (27, 164, 43, 42), (240, 295, 191, 310), (48, 63, 37, 81), (505, 439, 515, 422), (567, 611, 598, 682), (520, 384, 519, 501), (352, 330, 331, 353), (341, 334, 336, 337), (495, 389, 530, 414), (662, 705, 685, 601), (702, 701, 703, 630), (196, 256, 291, 351), (714, 684, 665, 717), (705, 662, 706, 690), (715, 692, 689, 593), (709, 616, 711, 614), (712, 695, 696, 594), (375, 516, 431, 514), (373, 375, 514, 510), (538, 396, 539, 503), (401, 530, 389, 522), (695, 601, 685, 696), (36, 64, 110, 103), (710, 622, 711, 616), (322, 358, 323, 309), (688, 559, 561, 687), (593, 689, 687, 561), (556, 625, 642, 573), (384, 533, 532, 519), (567, 694, 693, 611), (588, 577, 605, 629), (549, 639, 550, 548)])
me_vsl_consolesofas.polygons.foreach_set('use_smooth', [True] * 732)
_uv = me_vsl_consolesofas.uv_layers.new(name='UVMap')
_uv.uv.foreach_set('vector', [8.749, 6.733, 8.749, 3.366, 1.21, 3.366, 1.21, 6.733, 6.448, 3.317, 6.048, 3.352, 6.342, 6.719, 6.743, 6.684, 6.662, 5.413, 6.662, 3.25, 6.309, 3.25, 6.309, 5.413, 6.309, 3.25, 6.309, 5.413, 3.185, 5.413, 3.185, 3.25, 3.185, 5.413, 3.185, 3.25, 6.309, 3.25, 6.309, 5.413, 7.168, 3.25, 7.168, 5.413, 6.815, 5.413, 6.815, 3.25, 6.542, 0.6157, 6.542, 9.344, 3.846, 9.344, 3.846, 0.6157, 9.491, 3.25, 9.138, 3.25, 9.138, 5.413, 9.491, 5.413, 6.342, 6.719, 6.048, 3.352, 6.448, 3.317, 6.743, 6.684, 6.815, 0.5093, 6.815, 0.5043, 3.691, 0.5043, 3.691, 0.5093, 3.547, 3.316, 3.146, 3.281, 2.852, 6.648, 3.252, 6.683, 0.808, 6.719, 0.808, 3.352, 1.21, 3.366, 1.21, 6.733, 2.852, 6.648, 3.146, 3.281, 3.547, 3.316, 3.252, 6.683, 3.691, 3.25, 3.338, 3.25, 3.338, 5.413, 3.691, 5.413, 3.691, 9.491, 3.691, 9.138, 6.815, 9.138, 6.815, 9.491, 3.691, 3.25, 3.338, 3.25, 3.338, 5.413, 3.691, 5.413, 3.691, 9.491, 3.691, 9.138, 6.815, 9.138, 6.815, 9.491, 0.5043, 3.25, 0.1512, 3.25, 0.1512, 5.413, 0.5043, 5.413, 6.815, 0.5093, 6.815, 0.8624, 3.691, 0.8624, 3.691, 0.5093, 3.338, 5.413, 3.338, 3.25, 3.691, 3.25, 3.691, 5.413, 6.309, 0.8624, 6.309, 0.5093, 3.185, 0.5093, 3.185, 0.8624, 9.491, 5.413, 9.491, 3.25, 9.496, 3.25, 9.496, 5.413, 9.138, 5.413, 9.138, 3.25, 9.491, 3.25, 9.491, 5.413, 0.5043, 3.25, 0.1512, 3.25, 0.1512, 5.413, 0.5043, 5.413, 3.185, 9.491, 3.185, 9.138, 6.309, 9.138, 6.309, 9.491, 9.849, 3.25, 9.849, 5.413, 9.496, 5.413, 9.496, 3.25, 6.309, 0.5093, 6.309, 0.8624, 3.185, 0.8624, 3.185, 0.5093, 3.691, 3.25, 3.338, 3.25, 3.338, 5.413, 3.691, 5.413, 9.496, 2.897, 9.496, 3.25, 9.491, 3.25, 9.491, 2.897, 6.404, 1.21, 6.404, 8.749, 6.819, 8.749, 6.819, 1.21, 6.815, 9.491, 6.815, 9.496, 3.691, 9.496, 3.691, 9.491, 6.495, 7.109, 6.342, 6.719, 6.743, 6.684, 6.778, 7.084, 8.749, 7.119, 8.749, 6.733, 1.21, 6.733, 1.21, 7.119, 6.743, 6.684, 6.342, 6.719, 6.495, 7.109, 6.778, 7.084, 6.309, 5.413, 6.309, 5.766, 3.185, 5.766, 3.185, 5.413, 9.849, 5.413, 9.745, 5.766, 9.496, 5.766, 9.496, 5.413, 2.832, 5.413, 2.832, 3.25, 3.185, 3.25, 3.185, 5.413, 6.309, 3.25, 6.309, 2.897, 6.558, 2.897, 6.662, 3.25, 6.309, 2.897, 3.185, 2.897, 3.185, 3.25, 6.309, 3.25, 0.1512, 3.25, 0.2546, 2.897, 0.5043, 2.897, 0.5043, 3.25, 0.8624, 3.25, 0.8624, 5.413, 0.5093, 5.413, 0.5093, 3.25, 6.558, 5.766, 6.662, 5.413, 6.309, 5.413, 6.309, 5.766, 3.185, 3.25, 3.185, 2.897, 6.309, 2.897, 6.309, 3.25, 9.491, 2.897, 9.241, 2.897, 9.138, 3.25, 9.491, 3.25, 3.185, 3.25, 2.832, 3.25, 2.832, 5.413, 3.185, 5.413, 1.251, 7.049, 1.251, 6.634, 0.8489, 6.648, 0.9666, 7.059, 9.491, 3.25, 9.138, 3.25, 9.138, 5.413, 9.491, 5.413, 6.662, 5.413, 6.558, 5.766, 6.309, 5.766, 6.309, 5.413, 6.815, 5.413, 6.815, 5.766, 3.691, 5.766, 3.691, 5.413, 9.241, 5.766, 9.138, 5.413, 9.491, 5.413, 9.491, 5.766, 7.168, 9.496, 6.815, 9.496, 6.815, 9.491, 7.168, 9.491, 6.743, 6.684, 6.342, 6.719, 6.495, 7.109, 6.778, 7.084, 3.658, 6.719, 3.505, 7.109, 3.222, 7.084, 3.257, 6.684, 0.6157, 3.421, 0.6157, 2.981, 9.344, 2.981, 9.344, 3.421, 9.192, 6.648, 9.074, 7.059, 8.79, 7.049, 8.79, 6.634, 6.854, 3.281, 6.701, 2.891, 6.418, 2.916, 6.453, 3.316, 6.815, 3.25, 6.815, 2.897, 7.064, 2.897, 7.168, 3.25, 9.849, 3.25, 9.745, 2.897, 9.496, 2.897, 9.496, 3.25, 0.8624, 5.413, 0.759, 5.766, 0.5093, 5.766, 0.5093, 5.413, 0.2546, 5.766, 0.1512, 5.413, 0.5043, 5.413, 0.5043, 5.766, 3.691, 5.766, 3.691, 5.413, 3.338, 5.413, 3.442, 5.766, 9.241, 5.766, 9.138, 5.413, 9.491, 5.413, 9.491, 5.766, 3.338, 3.25, 3.442, 2.897, 3.691, 2.897, 3.691, 3.25, 3.203, 1.21, 2.934, 0.9258, 3.217, 0.808, 3.208, 8.749, 3.505, 9.033, 3.222, 9.151, 8.79, 2.881, 1.251, 2.881, 1.251, 3.267, 8.79, 3.267, 3.691, 0.5093, 3.442, 0.759, 3.338, 0.5093, 2.832, 9.496, 3.185, 9.496, 2.936, 9.745, 6.815, 9.491, 7.064, 9.241, 7.168, 9.491, 6.815, 0.5043, 7.064, 0.2546, 7.168, 0.5043, 6.662, 9.491, 6.309, 9.491, 6.558, 9.241, 3.691, 9.496, 3.442, 9.745, 3.338, 9.496, 2.832, 0.5093, 3.185, 0.5093, 2.936, 0.759, 6.662, 0.5043, 6.309, 0.5043, 6.558, 0.2546, 6.701, 0.9258, 6.404, 1.21, 6.418, 0.808, 3.018, 0.6157, 3.458, 0.6157, 3.458, 9.344, 3.018, 9.344, 3.203, 8.749, 3.217, 9.151, 2.934, 9.033, 3.208, 1.21, 3.222, 0.808, 3.505, 0.9258, 6.418, 9.151, 6.404, 8.749, 6.701, 9.033, 6.815, 0.5093, 7.168, 0.5093, 7.064, 0.759, 2.936, 0.2546, 3.185, 0.5043, 2.832, 0.5043, 3.691, 0.5043, 3.338, 0.5043, 3.442, 0.2546, 2.936, 9.241, 3.185, 9.491, 2.832, 9.491, 3.691, 9.491, 3.338, 9.491, 3.442, 9.241, 6.815, 9.496, 7.168, 9.496, 7.064, 9.745, 6.558, 0.759, 6.309, 0.5093, 6.662, 0.5093, 6.558, 9.745, 6.309, 9.496, 6.662, 9.496, 9.074, 2.891, 8.79, 2.881, 8.79, 3.267, 9.192, 3.281, 8.749, 6.733, 8.749, 3.366, 9.151, 3.352, 9.151, 6.719, 1.251, 3.267, 0.8489, 3.281, 0.8489, 6.648, 1.251, 6.634, 9.241, 5.766, 9.138, 5.413, 9.491, 5.413, 9.491, 5.766, 1.21, 3.366, 0.808, 3.352, 0.808, 6.719, 1.21, 6.733, 9.074, 7.059, 9.192, 6.648, 8.79, 6.634, 8.79, 7.049, 7.148, 6.648, 7.066, 7.059, 6.783, 7.084, 6.748, 6.683, 7.066, 7.059, 7.148, 6.648, 6.748, 6.683, 6.783, 7.084, 0.8489, 6.648, 0.8489, 3.281, 1.251, 3.267, 1.251, 6.634, 3.691, 5.413, 3.691, 5.766, 3.442, 5.766, 3.338, 5.413, 6.542, 9.344, 6.982, 9.344, 6.982, 0.6157, 6.542, 0.6157, 3.846, 0.6157, 3.406, 0.6157, 3.406, 9.344, 3.846, 9.344, 6.982, 9.344, 6.542, 9.344, 6.542, 0.6157, 6.982, 0.6157, 9.138, 5.413, 9.138, 3.25, 9.491, 3.25, 9.491, 5.413, 2.832, 3.25, 2.936, 2.897, 3.185, 2.897, 3.185, 3.25, 0.5043, 2.897, 0.2546, 2.897, 0.1512, 3.25, 0.5043, 3.25, 7.168, 5.413, 7.168, 3.25, 6.815, 3.25, 6.815, 5.413, 7.168, 5.413, 7.064, 5.766, 6.815, 5.766, 6.815, 5.413, 9.496, 3.25, 9.491, 3.25, 9.491, 5.413, 9.496, 5.413, 0.5093, 3.25, 0.5043, 3.25, 0.5043, 5.413, 0.5093, 5.413, 0.2546, 5.766, 0.1512, 5.413, 0.5043, 5.413, 0.5043, 5.766, 9.849, 5.413, 9.849, 3.25, 9.496, 3.25, 9.496, 5.413, 6.815, 3.25, 6.815, 2.897, 7.064, 2.897, 7.168, 3.25, 6.309, 3.25, 3.185, 3.25, 3.185, 5.413, 6.309, 5.413, 6.309, 3.25, 6.309, 2.897, 6.558, 2.897, 6.662, 3.25, 0.759, 2.897, 0.8624, 3.25, 0.5093, 3.25, 0.5093, 2.897, 3.338, 5.413, 3.338, 3.25, 3.691, 3.25, 3.691, 5.413, 0.759, 5.766, 0.8624, 5.413, 0.5093, 5.413, 0.5093, 5.766, 3.691, 3.25, 3.691, 2.897, 6.815, 2.897, 6.815, 3.25, 0.5043, 5.413, 0.1512, 5.413, 0.2546, 5.766, 0.5043, 5.766, 9.491, 5.413, 9.138, 5.413, 9.241, 5.766, 9.491, 5.766, 0.759, 5.766, 0.8624, 5.413, 0.5093, 5.413, 0.5093, 5.766, 0.8624, 5.413, 0.759, 5.766, 0.5093, 5.766, 0.5093, 5.413, 3.185, 2.897, 2.936, 2.897, 2.832, 3.25, 3.185, 3.25, 3.691, 5.766, 3.691, 5.413, 3.338, 5.413, 3.442, 5.766, 3.185, 5.413, 3.185, 5.766, 2.936, 5.766, 2.832, 5.413, 6.815, 3.25, 6.815, 2.897, 7.064, 2.897, 7.168, 3.25, 6.819, 1.21, 6.404, 1.21, 6.701, 0.9258, 3.208, 1.21, 3.505, 0.9258, 3.623, 1.21, 3.203, 8.749, 2.934, 9.033, 2.817, 8.749, 6.815, 0.5093, 7.064, 0.759, 6.815, 0.8624, 3.691, 0.5043, 3.442, 0.2546, 3.691, 0.1512, 6.815, 9.496, 7.064, 9.745, 6.815, 9.849, 3.185, 0.1512, 3.185, 0.5043, 2.936, 0.2546, 6.309, 9.849, 6.309, 9.496, 6.558, 9.745, 3.185, 9.138, 3.185, 9.491, 2.936, 9.241, 3.691, 9.491, 3.442, 9.241, 3.691, 9.138, 6.309, 0.8624, 6.309, 0.5093, 6.558, 0.759, 3.203, 1.21, 2.817, 1.21, 2.934, 0.9258, 6.701, 9.033, 6.404, 8.749, 6.819, 8.749, 3.208, 8.749, 3.623, 8.749, 3.505, 9.033, 3.691, 9.496, 3.691, 9.849, 3.442, 9.745, 6.558, 9.241, 6.309, 9.491, 6.309, 9.138, 6.815, 9.491, 6.815, 9.138, 7.064, 9.241, 6.558, 0.2546, 6.309, 0.5043, 6.309, 0.1512, 2.936, 9.745, 3.185, 9.496, 3.185, 9.849, 2.936, 0.759, 3.185, 0.5093, 3.185, 0.8624, 3.691, 0.5093, 3.691, 0.8624, 3.442, 0.759, 6.815, 0.5043, 6.815, 0.1512, 7.064, 0.2546, 6.413, 9.151, 6.399, 8.749, 6.404, 8.749, 6.418, 9.151, 3.203, 1.21, 3.217, 0.808, 3.222, 0.808, 3.208, 1.21, 0.5093, 2.897, 0.5093, 3.25, 0.5043, 3.25, 0.5043, 2.897, 2.832, 0.5043, 3.185, 0.5043, 3.185, 0.5093, 2.832, 0.5093, 6.309, 0.5093, 6.309, 0.5043, 3.185, 0.5043, 3.185, 0.5093, 6.309, 3.25, 3.185, 3.25, 3.185, 5.413, 6.309, 5.413, 3.185, 0.1512, 3.185, 0.5043, 6.309, 0.5043, 6.309, 0.1512, 2.817, 1.21, 2.817, 8.749, 3.203, 8.749, 3.203, 1.21, 0.5093, 2.897, 0.5043, 2.897, 0.5043, 3.25, 0.5093, 3.25, 3.547, 3.316, 3.582, 2.916, 3.587, 2.916, 3.552, 3.317, 3.208, 1.21, 3.623, 1.21, 3.623, 8.749, 3.208, 8.749, 6.748, 6.683, 6.743, 6.684, 6.778, 7.084, 6.783, 7.084, 7.168, 9.496, 7.168, 9.491, 6.815, 9.491, 6.815, 9.496, 6.399, 1.21, 6.404, 1.21, 6.418, 0.808, 6.413, 0.808, 6.418, 2.916, 6.413, 2.916, 6.448, 3.317, 6.453, 3.316, 9.151, 6.719, 9.033, 7.109, 8.749, 7.119, 8.749, 6.733, 6.309, 0.5043, 6.309, 0.5093, 6.662, 0.5093, 6.662, 0.5043, 3.691, 9.496, 3.338, 9.496, 3.338, 9.491, 3.691, 9.491, 9.344, 2.981, 0.6157, 2.981, 0.6157, 3.421, 9.344, 3.421, 0.5093, 5.413, 0.5093, 5.766, 0.5043, 5.766, 0.5043, 5.413, 9.849, 3.25, 9.849, 5.413, 9.496, 5.413, 9.496, 3.25, 3.208, 1.21, 3.208, 8.749, 3.203, 8.749, 3.203, 1.21, 3.203, 8.749, 3.217, 9.151, 3.222, 9.151, 3.208, 8.749, 9.849, 3.25, 9.849, 5.413, 9.496, 5.413, 9.496, 3.25, 0.5093, 3.25, 0.5093, 5.413, 0.5043, 5.413, 0.5043, 3.25, 3.338, 0.5043, 3.338, 0.5093, 3.691, 0.5093, 3.691, 0.5043, 9.496, 2.897, 9.496, 3.25, 9.491, 3.25, 9.491, 2.897, 2.832, 0.5093, 3.185, 0.5093, 3.185, 0.5043, 2.832, 0.5043, 0.5093, 2.897, 0.5093, 3.25, 0.5043, 3.25, 0.5043, 2.897, 3.458, 9.344, 3.018, 9.344, 3.018, 0.6157, 3.458, 0.6157, 2.832, 9.491, 3.185, 9.491, 3.185, 9.496, 2.832, 9.496, 6.342, 6.719, 6.048, 3.352, 6.448, 3.317, 6.743, 6.684, 3.587, 2.916, 3.582, 2.916, 3.547, 3.316, 3.552, 3.317, 6.748, 6.683, 6.453, 3.316, 6.448, 3.317, 6.743, 6.684, 3.587, 2.916, 3.552, 3.317, 3.547, 3.316, 3.582, 2.916, 6.815, 9.491, 6.815, 9.496, 3.691, 9.496, 3.691, 9.491, 1.251, 6.634, 1.251, 3.267, 8.79, 3.267, 8.79, 6.634, 8.749, 3.366, 8.749, 6.733, 1.21, 6.733, 1.21, 3.366, 9.849, 3.25, 9.849, 5.413, 9.496, 5.413, 9.496, 3.25, 3.185, 5.413, 3.185, 3.25, 6.309, 3.25, 6.309, 5.413, 9.344, 3.421, 9.344, 4.36, 0.6157, 4.36, 0.6157, 3.421, 0.5043, 3.25, 0.1512, 3.25, 0.1512, 5.413, 0.5043, 5.413, 3.185, 9.138, 3.185, 9.491, 6.309, 9.491, 6.309, 9.138, 3.185, 3.25, 2.832, 3.25, 2.832, 5.413, 3.185, 5.413, 2.852, 6.648, 3.146, 3.281, 3.547, 3.316, 3.252, 6.683, 6.819, 8.749, 6.404, 8.749, 6.404, 1.21, 6.819, 1.21, 3.691, 3.25, 3.691, 2.897, 6.815, 2.897, 6.815, 3.25, 3.203, 8.749, 2.817, 8.749, 2.817, 1.21, 3.203, 1.21, 6.815, 2.897, 3.691, 2.897, 3.691, 3.25, 6.815, 3.25, 3.185, 3.25, 2.832, 3.25, 2.832, 5.413, 3.185, 5.413, 0.8489, 6.648, 0.8489, 3.281, 1.251, 3.267, 1.251, 6.634, 6.662, 5.413, 6.662, 3.25, 6.309, 3.25, 6.309, 5.413, 6.815, 0.1512, 3.691, 0.1512, 3.691, 0.5043, 6.815, 0.5043, 6.815, 3.25, 6.815, 5.413, 3.691, 5.413, 3.691, 3.25, 6.309, 9.496, 6.309, 9.849, 3.185, 9.849, 3.185, 9.496, 0.5093, 3.25, 0.5043, 3.25, 0.5043, 5.413, 0.5093, 5.413, 3.185, 9.491, 3.185, 9.138, 6.309, 9.138, 6.309, 9.491, 0.5043, 3.25, 0.1512, 3.25, 0.1512, 5.413, 0.5043, 5.413, 6.309, 9.849, 6.309, 9.496, 3.185, 9.496, 3.185, 9.849, 9.344, 3.421, 9.344, 4.36, 0.6157, 4.36, 0.6157, 3.421, 3.691, 0.8624, 6.815, 0.8624, 6.815, 0.5093, 3.691, 0.5093, 0.5043, 5.413, 0.5043, 3.25, 0.5093, 3.25, 0.5093, 5.413, 3.691, 9.849, 6.815, 9.849, 6.815, 9.496, 3.691, 9.496, 0.8624, 3.25, 0.8624, 5.413, 0.5093, 5.413, 0.5093, 3.25, 6.815, 9.138, 3.691, 9.138, 3.691, 9.491, 6.815, 9.491, 6.399, 8.749, 6.399, 1.21, 6.404, 1.21, 6.404, 8.749, 6.854, 3.281, 7.148, 6.648, 6.748, 6.683, 6.453, 3.316, 2.934, 7.059, 2.852, 6.648, 3.252, 6.683, 3.217, 7.084, 1.251, 3.267, 1.251, 2.881, 8.79, 2.881, 8.79, 3.267, 1.251, 2.881, 0.9666, 2.891, 0.8489, 3.281, 1.251, 3.267, 6.542, 0.6157, 3.846, 0.6157, 3.846, 9.344, 6.542, 9.344, 0.5043, 2.897, 0.2546, 2.897, 0.1512, 3.25, 0.5043, 3.25, 6.309, 5.413, 6.309, 5.766, 3.185, 5.766, 3.185, 5.413, 9.491, 2.897, 9.241, 2.897, 9.138, 3.25, 9.491, 3.25, 6.309, 2.897, 3.185, 2.897, 3.185, 3.25, 6.309, 3.25, 0.5043, 2.897, 0.2546, 2.897, 0.1512, 3.25, 0.5043, 3.25, 3.952, 3.352, 3.658, 6.719, 3.257, 6.684, 3.552, 3.317, 6.309, 3.25, 6.309, 2.897, 6.558, 2.897, 6.662, 3.25, 3.952, 3.352, 3.658, 6.719, 3.257, 6.684, 3.552, 3.317, 1.251, 6.634, 1.251, 7.049, 0.9666, 7.059, 0.8489, 6.648, 8.79, 6.634, 8.79, 7.049, 1.251, 7.049, 1.251, 6.634, 7.168, 5.413, 7.064, 5.766, 6.815, 5.766, 6.815, 5.413, 6.815, 2.897, 3.691, 2.897, 3.691, 3.25, 6.815, 3.25, 9.745, 5.766, 9.849, 5.413, 9.496, 5.413, 9.496, 5.766, 6.815, 5.766, 6.815, 5.413, 3.691, 5.413, 3.691, 5.766, 9.745, 5.766, 9.849, 5.413, 9.496, 5.413, 9.496, 5.766, 3.691, 3.25, 3.691, 2.897, 6.815, 2.897, 6.815, 3.25, 3.146, 3.281, 3.299, 2.891, 3.582, 2.916, 3.547, 3.316, 3.505, 7.109, 3.658, 6.719, 3.257, 6.684, 3.222, 7.084, 8.749, 6.733, 8.749, 7.119, 1.21, 7.119, 1.21, 6.733, 7.148, 6.648, 7.066, 7.059, 6.783, 7.084, 6.748, 6.683, 3.252, 6.683, 2.852, 6.648, 2.934, 7.059, 3.217, 7.084, 0.5043, 5.413, 0.1512, 5.413, 0.2546, 5.766, 0.5043, 5.766, 6.558, 2.897, 6.309, 2.897, 6.309, 3.25, 6.662, 3.25, 0.8624, 3.25, 0.759, 2.897, 0.5093, 2.897, 0.5093, 3.25, 7.064, 2.897, 6.815, 2.897, 6.815, 3.25, 7.168, 3.25, 9.745, 2.897, 9.849, 3.25, 9.496, 3.25, 9.496, 2.897, 6.558, 2.897, 6.309, 2.897, 6.309, 3.25, 6.662, 3.25, 9.491, 2.897, 9.241, 2.897, 9.138, 3.25, 9.491, 3.25, 6.309, 3.25, 6.309, 2.897, 6.558, 2.897, 6.662, 3.25, 3.222, 9.151, 3.505, 9.033, 3.208, 8.749, 3.217, 0.808, 2.934, 0.9258, 3.203, 1.21, 1.251, 3.267, 1.251, 2.881, 8.79, 2.881, 8.79, 3.267, 7.168, 0.5043, 7.064, 0.2546, 6.815, 0.5043, 3.338, 9.496, 3.442, 9.745, 3.691, 9.496, 7.168, 9.491, 7.064, 9.241, 6.815, 9.491, 6.558, 0.2546, 6.309, 0.5043, 6.662, 0.5043, 3.338, 0.5093, 3.442, 0.759, 3.691, 0.5093, 6.558, 9.241, 6.309, 9.491, 6.662, 9.491, 2.936, 9.745, 3.185, 9.496, 2.832, 9.496, 2.936, 0.759, 3.185, 0.5093, 2.832, 0.5093, 6.418, 0.808, 6.404, 1.21, 6.701, 0.9258, 9.344, 4.36, 9.344, 4.8, 0.6157, 4.8, 0.6157, 4.36, 2.934, 9.033, 3.217, 9.151, 3.203, 8.749, 3.505, 0.9258, 3.222, 0.808, 3.208, 1.21, 6.701, 9.033, 6.404, 8.749, 6.418, 9.151, 3.442, 0.2546, 3.338, 0.5043, 3.691, 0.5043, 6.662, 0.5093, 6.309, 0.5093, 6.558, 0.759, 7.064, 0.759, 7.168, 0.5093, 6.815, 0.5093, 3.442, 9.241, 3.338, 9.491, 3.691, 9.491, 2.832, 0.5043, 3.185, 0.5043, 2.936, 0.2546, 6.662, 9.496, 6.309, 9.496, 6.558, 9.745, 2.832, 9.491, 3.185, 9.491, 2.936, 9.241, 7.064, 9.745, 7.168, 9.496, 6.815, 9.496, 3.185, 9.496, 3.185, 9.491, 6.309, 9.491, 6.309, 9.496, 1.21, 6.733, 1.21, 7.119, 0.9258, 7.109, 0.808, 6.719, 8.79, 3.267, 8.79, 2.881, 9.074, 2.891, 9.192, 3.281, 9.192, 3.281, 9.192, 6.648, 8.79, 6.634, 8.79, 3.267, 6.854, 3.281, 7.148, 6.648, 6.748, 6.683, 6.453, 3.316, 0.1512, 3.25, 0.2546, 2.897, 0.5043, 2.897, 0.5043, 3.25, 1.21, 7.119, 1.21, 6.733, 0.808, 6.719, 0.9258, 7.109, 8.749, 6.733, 8.749, 3.366, 9.151, 3.352, 9.151, 6.719, 9.151, 6.719, 9.033, 7.109, 8.749, 7.119, 8.749, 6.733, 0.8489, 3.281, 0.9666, 2.891, 1.251, 2.881, 1.251, 3.267, 9.344, 4.8, 9.344, 4.36, 0.6157, 4.36, 0.6157, 4.8, 3.406, 0.6157, 3.846, 0.6157, 3.846, 9.344, 3.406, 9.344, 9.496, 3.25, 9.496, 5.413, 9.491, 5.413, 9.491, 3.25, 9.138, 3.25, 9.241, 2.897, 9.491, 2.897, 9.491, 3.25, 0.5093, 5.413, 0.5093, 3.25, 0.5043, 3.25, 0.5043, 5.413, 9.849, 5.413, 9.745, 5.766, 9.496, 5.766, 9.496, 5.413, 0.8624, 5.413, 0.8624, 3.25, 0.5093, 3.25, 0.5093, 5.413, 7.168, 3.25, 7.168, 5.413, 6.815, 5.413, 6.815, 3.25, 3.691, 5.413, 3.691, 5.766, 3.442, 5.766, 3.338, 5.413, 7.168, 5.413, 7.168, 3.25, 6.815, 3.25, 6.815, 5.413, 3.691, 2.897, 3.442, 2.897, 3.338, 3.25, 3.691, 3.25, 3.691, 5.413, 3.691, 3.25, 6.815, 3.25, 6.815, 5.413, 9.138, 3.25, 9.241, 2.897, 9.491, 2.897, 9.491, 3.25, 0.1512, 5.413, 0.1512, 3.25, 0.5043, 3.25, 0.5043, 5.413, 3.691, 2.897, 3.442, 2.897, 3.338, 3.25, 3.691, 3.25, 6.558, 5.766, 6.662, 5.413, 6.309, 5.413, 6.309, 5.766, 0.5093, 5.413, 0.5093, 3.25, 0.5043, 3.25, 0.5043, 5.413, 6.558, 5.766, 6.662, 5.413, 6.309, 5.413, 6.309, 5.766, 3.185, 3.25, 2.832, 3.25, 2.832, 5.413, 3.185, 5.413, 9.849, 3.25, 9.745, 2.897, 9.496, 2.897, 9.496, 3.25, 3.691, 2.897, 3.442, 2.897, 3.338, 3.25, 3.691, 3.25, 9.745, 2.897, 9.849, 3.25, 9.496, 3.25, 9.496, 2.897, 9.491, 5.413, 9.138, 5.413, 9.241, 5.766, 9.491, 5.766, 0.759, 5.766, 0.8624, 5.413, 0.5093, 5.413, 0.5093, 5.766, 9.138, 3.25, 9.241, 2.897, 9.491, 2.897, 9.491, 3.25, 3.185, 5.766, 3.185, 5.413, 2.832, 5.413, 2.936, 5.766, 3.691, 5.766, 3.691, 5.413, 3.338, 5.413, 3.442, 5.766, 3.623, 1.21, 3.505, 0.9258, 3.208, 1.21, 6.701, 0.9258, 6.404, 1.21, 6.819, 1.21, 2.817, 8.749, 2.934, 9.033, 3.203, 8.749, 6.815, 0.8624, 7.064, 0.759, 6.815, 0.5093, 2.936, 9.241, 3.185, 9.491, 3.185, 9.138, 6.558, 9.745, 6.309, 9.496, 6.309, 9.849, 2.936, 0.2546, 3.185, 0.5043, 3.185, 0.1512, 6.558, 0.759, 6.309, 0.5093, 6.309, 0.8624, 3.691, 0.1512, 3.442, 0.2546, 3.691, 0.5043, 3.691, 9.138, 3.442, 9.241, 3.691, 9.491, 6.815, 9.849, 7.064, 9.745, 6.815, 9.496, 2.934, 0.9258, 2.817, 1.21, 3.203, 1.21, 3.505, 9.033, 3.623, 8.749, 3.208, 8.749, 6.819, 8.749, 6.404, 8.749, 6.701, 9.033, 3.185, 9.849, 3.185, 9.496, 2.936, 9.745, 3.442, 0.759, 3.691, 0.8624, 3.691, 0.5093, 7.064, 0.2546, 6.815, 0.1512, 6.815, 0.5043, 3.185, 0.8624, 3.185, 0.5093, 2.936, 0.759, 6.309, 9.138, 6.309, 9.491, 6.558, 9.241, 3.442, 9.745, 3.691, 9.849, 3.691, 9.496, 7.064, 9.241, 6.815, 9.138, 6.815, 9.491, 6.309, 0.1512, 6.309, 0.5043, 6.558, 0.2546, 3.217, 7.084, 3.252, 6.683, 3.257, 6.684, 3.222, 7.084, 3.217, 9.151, 3.222, 9.151, 3.208, 8.749, 3.203, 8.749, 3.222, 7.084, 3.257, 6.684, 3.252, 6.683, 3.217, 7.084, 3.208, 1.21, 3.203, 1.21, 3.203, 8.749, 3.208, 8.749, 6.404, 1.21, 6.399, 1.21, 6.399, 8.749, 6.404, 8.749, 9.496, 3.25, 9.496, 5.413, 9.491, 5.413, 9.491, 3.25, 2.832, 9.496, 3.185, 9.496, 3.185, 9.491, 2.832, 9.491, 6.815, 0.5043, 3.691, 0.5043, 3.691, 0.5093, 6.815, 0.5093, 7.168, 0.5093, 7.168, 0.5043, 6.815, 0.5043, 6.815, 0.5093, 0.5043, 5.766, 0.5043, 5.413, 0.5093, 5.413, 0.5093, 5.766, 2.832, 5.413, 2.832, 3.25, 3.185, 3.25, 3.185, 5.413, 6.309, 0.5043, 6.662, 0.5043, 6.662, 0.5093, 6.309, 0.5093, 6.815, 0.5093, 7.168, 0.5093, 7.168, 0.5043, 6.815, 0.5043, 9.496, 5.413, 9.496, 3.25, 9.491, 3.25, 9.491, 5.413, 9.496, 2.897, 9.496, 3.25, 9.491, 3.25, 9.491, 2.897, 6.778, 7.084, 6.743, 6.684, 6.748, 6.683, 6.783, 7.084, 6.815, 9.496, 6.815, 9.491, 3.691, 9.491, 3.691, 9.496, 3.338, 9.491, 3.338, 9.496, 3.691, 9.496, 3.691, 9.491, 3.257, 6.684, 3.252, 6.683, 3.217, 7.084, 3.222, 7.084, 6.453, 3.316, 6.748, 6.683, 6.743, 6.684, 6.448, 3.317, 3.208, 1.21, 3.203, 1.21, 3.203, 8.749, 3.208, 8.749, 3.552, 3.317, 3.257, 6.684, 3.252, 6.683, 3.547, 3.316, 0.5093, 2.897, 0.5043, 2.897, 0.5043, 3.25, 0.5093, 3.25, 6.815, 0.5043, 6.815, 0.5093, 3.691, 0.5093, 3.691, 0.5043, 9.496, 5.766, 9.496, 5.413, 9.491, 5.413, 9.491, 5.766, 3.338, 5.413, 3.338, 3.25, 3.691, 3.25, 3.691, 5.413, 9.496, 5.413, 9.496, 5.766, 9.491, 5.766, 9.491, 5.413, 9.491, 3.25, 9.138, 3.25, 9.138, 5.413, 9.491, 5.413, 0.5093, 3.25, 0.5093, 2.897, 0.5043, 2.897, 0.5043, 3.25, 9.496, 3.25, 9.496, 2.897, 9.491, 2.897, 9.491, 3.25, 3.203, 1.21, 3.217, 0.808, 3.222, 0.808, 3.208, 1.21, 6.662, 9.491, 6.309, 9.491, 6.309, 9.496, 6.662, 9.496, 0.5093, 5.766, 0.5093, 5.413, 0.5043, 5.413, 0.5043, 5.766, 3.208, 1.21, 3.208, 8.749, 3.203, 8.749, 3.203, 1.21, 6.309, 9.491, 3.185, 9.491, 3.185, 9.496, 6.309, 9.496, 6.662, 9.496, 6.309, 9.496, 6.309, 9.491, 6.662, 9.491, 6.309, 9.496, 6.309, 9.849, 3.185, 9.849, 3.185, 9.496, 1.251, 6.634, 1.251, 3.267, 8.79, 3.267, 8.79, 6.634, 3.185, 5.413, 3.185, 3.25, 6.309, 3.25, 6.309, 5.413, 6.662, 3.25, 6.662, 5.413, 6.309, 5.413, 6.309, 3.25, 6.815, 5.413, 6.815, 3.25, 3.691, 3.25, 3.691, 5.413, 6.815, 5.413, 6.815, 3.25, 3.691, 3.25, 3.691, 5.413, 6.542, 9.344, 6.542, 0.6157, 3.846, 0.6157, 3.846, 9.344, 0.1512, 5.413, 0.1512, 3.25, 0.5043, 3.25, 0.5043, 5.413, 9.491, 5.766, 9.491, 5.413, 9.496, 5.413, 9.496, 5.766, 0.808, 6.719, 0.808, 3.352, 1.21, 3.366, 1.21, 6.733, 3.252, 6.683, 3.547, 3.316, 3.146, 3.281, 2.852, 6.648, 8.79, 2.881, 1.251, 2.881, 1.251, 3.267, 8.79, 3.267, 7.148, 6.648, 6.854, 3.281, 6.453, 3.316, 6.748, 6.683, 6.662, 3.25, 6.662, 5.413, 6.309, 5.413, 6.309, 3.25, 3.691, 9.849, 6.815, 9.849, 6.815, 9.496, 3.691, 9.496, 3.185, 3.25, 3.185, 2.897, 6.309, 2.897, 6.309, 3.25, 3.185, 0.5043, 3.185, 0.1512, 6.309, 0.1512, 6.309, 0.5043, 6.309, 5.413, 6.309, 5.766, 3.185, 5.766, 3.185, 5.413, 6.815, 0.5093, 6.815, 0.8624, 3.691, 0.8624, 3.691, 0.5093, 3.691, 3.25, 3.338, 3.25, 3.338, 5.413, 3.691, 5.413, 3.185, 0.5043, 3.185, 0.1512, 6.309, 0.1512, 6.309, 0.5043, 9.849, 5.413, 9.849, 3.25, 9.496, 3.25, 9.496, 5.413, 6.662, 9.496, 6.309, 9.496, 6.309, 9.491, 6.662, 9.491, 7.168, 3.25, 7.168, 5.413, 6.815, 5.413, 6.815, 3.25, 6.309, 9.849, 6.309, 9.496, 3.185, 9.496, 3.185, 9.849, 6.309, 3.25, 3.185, 3.25, 3.185, 5.413, 6.309, 5.413, 8.749, 6.733, 8.749, 3.366, 1.21, 3.366, 1.21, 6.733, 9.344, 4.36, 9.344, 3.421, 0.6157, 3.421, 0.6157, 4.36, 3.185, 9.138, 3.185, 9.491, 6.309, 9.491, 6.309, 9.138, 8.749, 6.733, 8.749, 7.119, 1.21, 7.119, 1.21, 6.733, 3.658, 6.719, 3.952, 3.352, 3.552, 3.317, 3.257, 6.684, 3.146, 3.281, 3.299, 2.891, 3.582, 2.916, 3.547, 3.316, 9.151, 3.352, 8.749, 3.366, 8.749, 6.733, 9.151, 6.719, 9.033, 7.109, 9.151, 6.719, 8.749, 6.733, 8.749, 7.119, 8.79, 7.049, 8.79, 6.634, 1.251, 6.634, 1.251, 7.049, 9.849, 5.413, 9.745, 5.766, 9.496, 5.766, 9.496, 5.413, 3.185, 3.25, 3.185, 2.897, 6.309, 2.897, 6.309, 3.25, 6.662, 5.413, 6.558, 5.766, 6.309, 5.766, 6.309, 5.413, 6.309, 5.766, 6.309, 5.413, 3.185, 5.413, 3.185, 5.766, 9.849, 3.25, 9.745, 2.897, 9.496, 2.897, 9.496, 3.25, 6.815, 5.413, 6.815, 5.766, 3.691, 5.766, 3.691, 5.413, 9.491, 2.897, 9.241, 2.897, 9.138, 3.25, 9.491, 3.25, 3.691, 3.25, 3.691, 2.897, 6.815, 2.897, 6.815, 3.25, 0.8624, 5.413, 0.759, 5.766, 0.5093, 5.766, 0.5093, 5.413, 6.815, 5.413, 6.815, 5.766, 3.691, 5.766, 3.691, 5.413, 7.064, 5.766, 7.168, 5.413, 6.815, 5.413, 6.815, 5.766, 6.309, 5.413, 6.309, 5.766, 3.185, 5.766, 3.185, 5.413, 6.495, 7.109, 6.342, 6.719, 6.743, 6.684, 6.778, 7.084, 6.815, 5.766, 6.815, 5.413, 3.691, 5.413, 3.691, 5.766, 0.759, 2.897, 0.8624, 3.25, 0.5093, 3.25, 0.5093, 2.897, 3.185, 3.25, 3.185, 2.897, 6.309, 2.897, 6.309, 3.25, 3.582, 2.916, 3.299, 2.891, 3.146, 3.281, 3.547, 3.316, 0.759, 2.897, 0.8624, 3.25, 0.5093, 3.25, 0.5093, 2.897, 3.623, 8.749, 3.623, 1.21, 3.208, 1.21, 3.208, 8.749, 3.658, 6.719, 3.505, 7.109, 3.222, 7.084, 3.257, 6.684, 1.251, 2.881, 0.9666, 2.891, 0.8489, 3.281, 1.251, 3.267, 6.701, 2.891, 6.854, 3.281, 6.453, 3.316, 6.418, 2.916, 0.2546, 5.766, 0.1512, 5.413, 0.5043, 5.413, 0.5043, 5.766, 7.064, 5.766, 7.168, 5.413, 6.815, 5.413, 6.815, 5.766, 7.064, 2.897, 6.815, 2.897, 6.815, 3.25, 7.168, 3.25, 3.338, 3.25, 3.442, 2.897, 3.691, 2.897, 3.691, 3.25, 0.759, 2.897, 0.8624, 3.25, 0.5093, 3.25, 0.5093, 2.897, 6.662, 5.413, 6.558, 5.766, 6.309, 5.766, 6.309, 5.413, 9.491, 5.413, 9.138, 5.413, 9.241, 5.766, 9.491, 5.766, 3.208, 8.749, 3.505, 9.033, 3.222, 9.151, 3.203, 1.21, 2.934, 0.9258, 3.217, 0.808, 3.208, 1.21, 3.623, 1.21, 3.623, 8.749, 3.208, 8.749, 6.815, 9.491, 7.064, 9.241, 7.168, 9.491, 2.832, 9.496, 3.185, 9.496, 2.936, 9.745, 6.662, 9.491, 6.309, 9.491, 6.558, 9.241, 3.691, 0.5093, 3.442, 0.759, 3.338, 0.5093, 6.662, 0.5043, 6.309, 0.5043, 6.558, 0.2546, 6.815, 0.5043, 7.064, 0.2546, 7.168, 0.5043, 2.832, 0.5093, 3.185, 0.5093, 2.936, 0.759, 3.691, 9.496, 3.442, 9.745, 3.338, 9.496, 6.701, 0.9258, 6.404, 1.21, 6.418, 0.808, 0.6157, 4.8, 0.6157, 4.36, 9.344, 4.36, 9.344, 4.8, 3.203, 8.749, 3.217, 9.151, 2.934, 9.033, 3.208, 1.21, 3.222, 0.808, 3.505, 0.9258, 6.418, 9.151, 6.404, 8.749, 6.701, 9.033, 6.815, 9.496, 7.168, 9.496, 7.064, 9.745, 6.558, 0.759, 6.309, 0.5093, 6.662, 0.5093, 2.936, 9.241, 3.185, 9.491, 2.832, 9.491, 3.691, 0.5043, 3.338, 0.5043, 3.442, 0.2546, 6.558, 9.745, 6.309, 9.496, 6.662, 9.496, 3.691, 9.491, 3.338, 9.491, 3.442, 9.241, 6.815, 0.5093, 7.168, 0.5093, 7.064, 0.759, 2.936, 0.2546, 3.185, 0.5043, 2.832, 0.5043, 3.185, 0.1512, 3.185, 0.5043, 6.309, 0.5043, 6.309, 0.1512, 0.5043, 2.897, 0.2546, 2.897, 0.1512, 3.25, 0.5043, 3.25, 1.21, 3.366, 0.808, 3.352, 0.808, 6.719, 1.21, 6.733, 1.21, 7.119, 1.21, 6.733, 0.808, 6.719, 0.9258, 7.109, 8.79, 3.267, 8.79, 2.881, 9.074, 2.891, 9.192, 3.281, 9.192, 6.648, 9.192, 3.281, 8.79, 3.267, 8.79, 6.634, 9.074, 7.059, 9.192, 6.648, 8.79, 6.634, 8.79, 7.049, 9.151, 3.352, 8.749, 3.366, 8.749, 6.733, 9.151, 6.719, 9.033, 7.109, 9.151, 6.719, 8.749, 6.733, 8.749, 7.119, 3.505, 7.109, 3.658, 6.719, 3.257, 6.684, 3.222, 7.084, 0.6157, 3.421, 0.6157, 2.981, 9.344, 2.981, 9.344, 3.421, 3.458, 9.344, 3.458, 0.6157, 3.018, 0.6157, 3.018, 9.344, 3.458, 9.344, 3.458, 0.6157, 3.018, 0.6157, 3.018, 9.344, 6.662, 5.413, 6.558, 5.766, 6.309, 5.766, 6.309, 5.413, 7.168, 3.25, 7.168, 5.413, 6.815, 5.413, 6.815, 3.25, 0.8624, 3.25, 0.8624, 5.413, 0.5093, 5.413, 0.5093, 3.25, 2.832, 3.25, 2.936, 2.897, 3.185, 2.897, 3.185, 3.25, 6.558, 5.766, 6.662, 5.413, 6.309, 5.413, 6.309, 5.766, 6.815, 5.413, 6.815, 3.25, 3.691, 3.25, 3.691, 5.413, 6.558, 2.897, 6.309, 2.897, 6.309, 3.25, 6.662, 3.25, 0.8624, 5.413, 0.8624, 3.25, 0.5093, 3.25, 0.5093, 5.413, 3.338, 3.25, 3.442, 2.897, 3.691, 2.897, 3.691, 3.25, 6.815, 3.25, 6.815, 5.413, 3.691, 5.413, 3.691, 3.25, 9.745, 2.897, 9.849, 3.25, 9.496, 3.25, 9.496, 2.897, 9.138, 3.25, 9.241, 2.897, 9.491, 2.897, 9.491, 3.25, 9.138, 5.413, 9.138, 3.25, 9.491, 3.25, 9.491, 5.413, 7.168, 5.413, 7.064, 5.766, 6.815, 5.766, 6.815, 5.413, 2.832, 5.413, 2.832, 3.25, 3.185, 3.25, 3.185, 5.413, 3.691, 5.413, 3.691, 5.766, 3.442, 5.766, 3.338, 5.413, 0.5043, 5.413, 0.5043, 3.25, 0.5093, 3.25, 0.5093, 5.413, 2.832, 3.25, 2.936, 2.897, 3.185, 2.897, 3.185, 3.25, 9.849, 5.413, 9.745, 5.766, 9.496, 5.766, 9.496, 5.413, 0.1512, 3.25, 0.2546, 2.897, 0.5043, 2.897, 0.5043, 3.25, 1.251, 6.634, 1.251, 7.049, 0.9666, 7.059, 0.8489, 6.648, 6.815, 3.25, 6.815, 2.897, 7.064, 2.897, 7.168, 3.25, 3.691, 5.413, 3.691, 5.766, 3.442, 5.766, 3.338, 5.413, 3.338, 3.25, 3.442, 2.897, 3.691, 2.897, 3.691, 3.25, 3.208, 1.21, 3.505, 0.9258, 3.623, 1.21, 6.819, 1.21, 6.404, 1.21, 6.701, 0.9258, 3.203, 8.749, 2.934, 9.033, 2.817, 8.749, 6.815, 9.496, 7.064, 9.745, 6.815, 9.849, 3.691, 0.5043, 3.442, 0.2546, 3.691, 0.1512, 6.309, 9.849, 6.309, 9.496, 6.558, 9.745, 6.309, 0.8624, 6.309, 0.5093, 6.558, 0.759, 3.691, 9.491, 3.442, 9.241, 3.691, 9.138, 6.815, 0.5093, 7.064, 0.759, 6.815, 0.8624, 3.185, 0.1512, 3.185, 0.5043, 2.936, 0.2546, 3.185, 9.138, 3.185, 9.491, 2.936, 9.241, 6.701, 9.033, 6.404, 8.749, 6.819, 8.749, 3.208, 8.749, 3.623, 8.749, 3.505, 9.033, 3.203, 1.21, 2.817, 1.21, 2.934, 0.9258, 3.691, 9.496, 3.691, 9.849, 3.442, 9.745, 3.691, 0.5093, 3.691, 0.8624, 3.442, 0.759, 6.558, 9.241, 6.309, 9.491, 6.309, 9.138, 2.936, 0.759, 3.185, 0.5093, 3.185, 0.8624, 6.815, 9.491, 6.815, 9.138, 7.064, 9.241, 6.558, 0.2546, 6.309, 0.5043, 6.309, 0.1512, 2.936, 9.745, 3.185, 9.496, 3.185, 9.849, 6.815, 0.5043, 6.815, 0.1512, 7.064, 0.2546, 6.448, 3.317, 6.413, 2.916, 6.418, 2.916, 6.453, 3.316, 3.587, 2.916, 3.582, 2.916, 3.547, 3.316, 3.552, 3.317, 3.257, 6.684, 3.552, 3.317, 3.547, 3.316, 3.252, 6.683, 0.1512, 5.413, 0.1512, 3.25, 0.5043, 3.25, 0.5043, 5.413, 9.496, 5.766, 9.496, 5.413, 9.491, 5.413, 9.491, 5.766, 3.222, 0.808, 3.217, 0.808, 3.203, 1.21, 3.208, 1.21, 6.309, 9.491, 6.309, 9.496, 3.185, 9.496, 3.185, 9.491, 0.5093, 5.766, 0.5093, 5.413, 0.5043, 5.413, 0.5043, 5.766, 3.185, 0.5093, 3.185, 0.5043, 6.309, 0.5043, 6.309, 0.5093, 9.496, 2.897, 9.491, 2.897, 9.491, 3.25, 9.496, 3.25, 6.404, 8.749, 6.418, 9.151, 6.413, 9.151, 6.399, 8.749, 9.496, 5.413, 9.491, 5.413, 9.491, 5.766, 9.496, 5.766, 7.148, 6.648, 6.854, 3.281, 6.453, 3.316, 6.748, 6.683, 3.691, 0.5093, 3.338, 0.5093, 3.338, 0.5043, 3.691, 0.5043, 6.815, 5.413, 6.815, 5.766, 3.691, 5.766, 3.691, 5.413, 6.413, 0.808, 6.399, 1.21, 6.404, 1.21, 6.418, 0.808, 3.552, 3.317, 3.257, 6.684, 3.252, 6.683, 3.547, 3.316, 6.662, 0.5043, 6.309, 0.5043, 6.309, 0.5093, 6.662, 0.5093, 6.418, 2.916, 6.413, 2.916, 6.448, 3.317, 6.453, 3.316, 3.217, 9.151, 3.203, 8.749, 3.208, 8.749, 3.222, 9.151, 6.815, 9.491, 7.168, 9.491, 7.168, 9.496, 6.815, 9.496, 3.691, 0.5043, 3.338, 0.5043, 3.338, 0.5093, 3.691, 0.5093, 6.309, 0.5043, 3.185, 0.5043, 3.185, 0.5093, 6.309, 0.5093, 3.338, 0.5043, 3.691, 0.5043, 3.691, 0.5093, 3.338, 0.5093, 0.5093, 2.897, 0.5043, 2.897, 0.5043, 3.25, 0.5093, 3.25, 6.399, 1.21, 6.413, 0.808, 6.418, 0.808, 6.404, 1.21, 6.418, 9.151, 6.404, 8.749, 6.399, 8.749, 6.413, 9.151, 3.185, 9.496, 2.832, 9.496, 2.832, 9.491, 3.185, 9.491, 6.404, 8.749, 6.404, 1.21, 6.399, 1.21, 6.399, 8.749, 3.691, 9.496, 3.338, 9.496, 3.338, 9.491, 3.691, 9.491, 0.5043, 5.766, 0.5043, 5.413, 0.5093, 5.413, 0.5093, 5.766, 9.496, 5.413, 9.496, 5.766, 9.491, 5.766, 9.491, 5.413, 0.5043, 5.766, 0.5043, 5.413, 0.5093, 5.413, 0.5093, 5.766, 6.662, 5.413, 6.662, 3.25, 6.309, 3.25, 6.309, 5.413, 6.815, 0.5043, 7.168, 0.5043, 7.168, 0.5093, 6.815, 0.5093, 3.208, 1.21, 3.222, 0.808, 3.217, 0.808, 3.203, 1.21, 8.79, 3.267, 1.251, 3.267, 1.251, 6.634, 8.79, 6.634, 8.79, 3.267, 1.251, 3.267, 1.251, 6.634, 8.79, 6.634, 6.309, 3.25, 3.185, 3.25, 3.185, 5.413, 6.309, 5.413, 9.849, 5.413, 9.849, 3.25, 9.496, 3.25, 9.496, 5.413, 7.168, 5.413, 7.168, 3.25, 6.815, 3.25, 6.815, 5.413, 0.1512, 5.413, 0.1512, 3.25, 0.5043, 3.25, 0.5043, 5.413, 6.542, 0.6157, 6.542, 9.344, 3.846, 9.344, 3.846, 0.6157, 6.309, 0.5043, 6.662, 0.5043, 6.662, 0.5093, 6.309, 0.5093, 3.203, 8.749, 2.817, 8.749, 2.817, 1.21, 3.203, 1.21, 6.448, 3.317, 6.048, 3.352, 6.342, 6.719, 6.743, 6.684, 6.819, 8.749, 6.404, 8.749, 6.404, 1.21, 6.819, 1.21, 6.309, 5.766, 6.309, 5.413, 3.185, 5.413, 3.185, 5.766, 3.691, 0.5043, 3.691, 0.1512, 6.815, 0.1512, 6.815, 0.5043, 6.309, 0.8624, 6.309, 0.5093, 3.185, 0.5093, 3.185, 0.8624, 0.8624, 5.413, 0.8624, 3.25, 0.5093, 3.25, 0.5093, 5.413, 6.815, 9.138, 3.691, 9.138, 3.691, 9.491, 6.815, 9.491, 6.815, 3.25, 6.815, 5.413, 3.691, 5.413, 3.691, 3.25, 6.815, 0.1512, 3.691, 0.1512, 3.691, 0.5043, 6.815, 0.5043, 8.79, 7.049, 8.79, 6.634, 1.251, 6.634, 1.251, 7.049, 6.815, 9.496, 6.815, 9.849, 3.691, 9.849, 3.691, 9.496, 6.662, 5.413, 6.662, 3.25, 6.309, 3.25, 6.309, 5.413, 6.815, 9.496, 6.815, 9.849, 3.691, 9.849, 3.691, 9.496, 9.138, 5.413, 9.138, 3.25, 9.491, 3.25, 9.491, 5.413, 8.749, 3.366, 8.749, 6.733, 1.21, 6.733, 1.21, 3.366, 0.8624, 3.25, 0.8624, 5.413, 0.5093, 5.413, 0.5093, 3.25, 3.406, 0.6157, 3.846, 0.6157, 3.846, 9.344, 3.406, 9.344, 6.815, 5.413, 6.815, 3.25, 3.691, 3.25, 3.691, 5.413, 6.309, 0.5093, 6.309, 0.8624, 3.185, 0.8624, 3.185, 0.5093, 9.192, 6.648, 9.192, 3.281, 8.79, 3.267, 8.79, 6.634, 3.623, 8.749, 3.623, 1.21, 3.208, 1.21, 3.208, 8.749, 3.658, 6.719, 3.952, 3.352, 3.552, 3.317, 3.257, 6.684, 2.934, 7.059, 2.852, 6.648, 3.252, 6.683, 3.217, 7.084, 6.404, 1.21, 6.404, 8.749, 6.819, 8.749, 6.819, 1.21, 3.252, 6.683, 2.852, 6.648, 2.934, 7.059, 3.217, 7.084, 6.309, 5.766, 6.309, 5.413, 3.185, 5.413, 3.185, 5.766, 0.1512, 3.25, 0.2546, 2.897, 0.5043, 2.897, 0.5043, 3.25, 6.309, 2.897, 3.185, 2.897, 3.185, 3.25, 6.309, 3.25, 2.832, 3.25, 2.936, 2.897, 3.185, 2.897, 3.185, 3.25, 8.79, 6.634, 8.79, 7.049, 1.251, 7.049, 1.251, 6.634, 3.185, 5.413, 3.185, 5.766, 2.936, 5.766, 2.832, 5.413, 6.815, 2.897, 3.691, 2.897, 3.691, 3.25, 6.815, 3.25, 3.185, 5.413, 3.185, 5.766, 2.936, 5.766, 2.832, 5.413, 6.309, 2.897, 3.185, 2.897, 3.185, 3.25, 6.309, 3.25, 9.745, 5.766, 9.849, 5.413, 9.496, 5.413, 9.496, 5.766, 6.815, 5.766, 6.815, 5.413, 3.691, 5.413, 3.691, 5.766, 1.251, 7.049, 1.251, 6.634, 0.8489, 6.648, 0.9666, 7.059, 6.815, 5.766, 6.815, 5.413, 3.691, 5.413, 3.691, 5.766, 0.8624, 5.413, 0.759, 5.766, 0.5093, 5.766, 0.5093, 5.413, 6.309, 5.766, 6.309, 5.413, 3.185, 5.413, 3.185, 5.766, 9.849, 3.25, 9.745, 2.897, 9.496, 2.897, 9.496, 3.25, 6.815, 2.897, 3.691, 2.897, 3.691, 3.25, 6.815, 3.25, 3.582, 2.916, 3.299, 2.891, 3.146, 3.281, 3.547, 3.316, 6.701, 2.891, 6.854, 3.281, 6.453, 3.316, 6.418, 2.916, 6.542, 9.344, 6.982, 9.344, 6.982, 0.6157, 6.542, 0.6157, 3.185, 5.766, 3.185, 5.413, 2.832, 5.413, 2.936, 5.766, 9.192, 6.648, 9.074, 7.059, 8.79, 7.049, 8.79, 6.634, 0.8624, 3.25, 0.759, 2.897, 0.5093, 2.897, 0.5093, 3.25, 3.185, 5.766, 3.185, 5.413, 2.832, 5.413, 2.936, 5.766, 3.185, 2.897, 2.936, 2.897, 2.832, 3.25, 3.185, 3.25, 0.5043, 5.413, 0.1512, 5.413, 0.2546, 5.766, 0.5043, 5.766, 9.491, 5.413, 9.138, 5.413, 9.241, 5.766, 9.491, 5.766, 0.8624, 3.25, 0.759, 2.897, 0.5093, 2.897, 0.5093, 3.25, 0.2546, 5.766, 0.1512, 5.413, 0.5043, 5.413, 0.5043, 5.766, 9.745, 2.897, 9.849, 3.25, 9.496, 3.25, 9.496, 2.897, 3.217, 0.808, 2.934, 0.9258, 3.203, 1.21, 3.222, 9.151, 3.505, 9.033, 3.208, 8.749, 8.749, 7.119, 8.749, 6.733, 1.21, 6.733, 1.21, 7.119, 2.936, 9.745, 3.185, 9.496, 2.832, 9.496, 3.338, 0.5093, 3.442, 0.759, 3.691, 0.5093, 3.338, 9.496, 3.442, 9.745, 3.691, 9.496, 7.168, 0.5043, 7.064, 0.2546, 6.815, 0.5043, 6.558, 0.2546, 6.309, 0.5043, 6.662, 0.5043, 7.168, 9.491, 7.064, 9.241, 6.815, 9.491, 2.936, 0.759, 3.185, 0.5093, 2.832, 0.5093, 6.558, 9.241, 6.309, 9.491, 6.662, 9.491, 6.418, 0.808, 6.404, 1.21, 6.701, 0.9258, 9.344, 4.8, 9.344, 4.36, 0.6157, 4.36, 0.6157, 4.8, 3.505, 0.9258, 3.222, 0.808, 3.208, 1.21, 2.934, 9.033, 3.217, 9.151, 3.203, 8.749, 6.701, 9.033, 6.404, 8.749, 6.418, 9.151, 6.662, 0.5093, 6.309, 0.5093, 6.558, 0.759, 3.442, 9.241, 3.338, 9.491, 3.691, 9.491, 3.442, 0.2546, 3.338, 0.5043, 3.691, 0.5043, 2.832, 0.5043, 3.185, 0.5043, 2.936, 0.2546, 6.662, 9.496, 6.309, 9.496, 6.558, 9.745, 2.832, 9.491, 3.185, 9.491, 2.936, 9.241, 7.064, 0.759, 7.168, 0.5093, 6.815, 0.5093, 7.064, 9.745, 7.168, 9.496, 6.815, 9.496, 3.691, 0.5043, 3.691, 0.1512, 6.815, 0.1512, 6.815, 0.5043, 3.691, 5.766, 3.691, 5.413, 3.338, 5.413, 3.442, 5.766, 1.251, 3.267, 0.8489, 3.281, 0.8489, 6.648, 1.251, 6.634, 0.8489, 3.281, 0.9666, 2.891, 1.251, 2.881, 1.251, 3.267, 6.854, 3.281, 6.701, 2.891, 6.418, 2.916, 6.453, 3.316, 9.192, 3.281, 9.192, 6.648, 8.79, 6.634, 8.79, 3.267, 3.691, 0.8624, 6.815, 0.8624, 6.815, 0.5093, 3.691, 0.5093, 9.074, 2.891, 8.79, 2.881, 8.79, 3.267, 9.192, 3.281, 1.21, 6.733, 1.21, 7.119, 0.9258, 7.109, 0.808, 6.719, 7.066, 7.059, 7.148, 6.648, 6.748, 6.683, 6.783, 7.084, 6.982, 9.344, 6.542, 9.344, 6.542, 0.6157, 6.982, 0.6157, 9.344, 2.981, 0.6157, 2.981, 0.6157, 3.421, 9.344, 3.421, 3.846, 0.6157, 3.406, 0.6157, 3.406, 9.344, 3.846, 9.344, 3.185, 5.766, 3.185, 5.413, 2.832, 5.413, 2.936, 5.766, 6.662, 3.25, 6.662, 5.413, 6.309, 5.413, 6.309, 3.25, 7.064, 5.766, 7.168, 5.413, 6.815, 5.413, 6.815, 5.766, 9.496, 3.25, 9.496, 5.413, 9.491, 5.413, 9.491, 3.25, 9.496, 5.413, 9.496, 3.25, 9.491, 3.25, 9.491, 5.413, 7.064, 2.897, 6.815, 2.897, 6.815, 3.25, 7.168, 3.25, 3.185, 2.897, 2.936, 2.897, 2.832, 3.25, 3.185, 3.25, 2.832, 5.413, 2.832, 3.25, 3.185, 3.25, 3.185, 5.413, 0.8624, 3.25, 0.759, 2.897, 0.5093, 2.897, 0.5093, 3.25, 0.5043, 5.413, 0.5043, 3.25, 0.5093, 3.25, 0.5093, 5.413, 3.338, 5.413, 3.338, 3.25, 3.691, 3.25, 3.691, 5.413, 0.5043, 5.413, 0.1512, 5.413, 0.2546, 5.766, 0.5043, 5.766, 0.8624, 5.413, 0.8624, 3.25, 0.5093, 3.25, 0.5093, 5.413, 6.558, 2.897, 6.309, 2.897, 6.309, 3.25, 6.662, 3.25, 9.849, 5.413, 9.849, 3.25, 9.496, 3.25, 9.496, 5.413, 3.185, 2.897, 2.936, 2.897, 2.832, 3.25, 3.185, 3.25, 0.759, 5.766, 0.8624, 5.413, 0.5093, 5.413, 0.5093, 5.766, 3.691, 2.897, 3.442, 2.897, 3.338, 3.25, 3.691, 3.25, 7.064, 5.766, 7.168, 5.413, 6.815, 5.413, 6.815, 5.766, 7.064, 2.897, 6.815, 2.897, 6.815, 3.25, 7.168, 3.25, 9.745, 5.766, 9.849, 5.413, 9.496, 5.413, 9.496, 5.766, 9.241, 5.766, 9.138, 5.413, 9.491, 5.413, 9.491, 5.766, 3.185, 5.413, 3.185, 5.766, 2.936, 5.766, 2.832, 5.413, 7.168, 5.413, 7.064, 5.766, 6.815, 5.766, 6.815, 5.413, 6.701, 0.9258, 6.404, 1.21, 6.819, 1.21, 3.623, 1.21, 3.505, 0.9258, 3.208, 1.21, 2.817, 8.749, 2.934, 9.033, 3.203, 8.749, 6.558, 0.759, 6.309, 0.5093, 6.309, 0.8624, 6.558, 9.745, 6.309, 9.496, 6.309, 9.849, 3.691, 0.1512, 3.442, 0.2546, 3.691, 0.5043, 2.936, 0.2546, 3.185, 0.5043, 3.185, 0.1512, 3.691, 9.138, 3.442, 9.241, 3.691, 9.491, 2.936, 9.241, 3.185, 9.491, 3.185, 9.138, 6.815, 0.8624, 7.064, 0.759, 6.815, 0.5093, 6.815, 9.849, 7.064, 9.745, 6.815, 9.496, 2.934, 0.9258, 2.817, 1.21, 3.203, 1.21, 3.505, 9.033, 3.623, 8.749, 3.208, 8.749, 6.819, 8.749, 6.404, 8.749, 6.701, 9.033, 3.442, 0.759, 3.691, 0.8624, 3.691, 0.5093, 3.185, 9.849, 3.185, 9.496, 2.936, 9.745, 6.309, 9.138, 6.309, 9.491, 6.558, 9.241, 3.185, 0.8624, 3.185, 0.5093, 2.936, 0.759, 3.442, 9.745, 3.691, 9.849, 3.691, 9.496, 7.064, 0.2546, 6.815, 0.1512, 6.815, 0.5043, 6.309, 0.1512, 6.309, 0.5043, 6.558, 0.2546, 7.064, 9.241, 6.815, 9.138, 6.815, 9.491, 3.217, 9.151, 3.203, 8.749, 3.208, 8.749, 3.222, 9.151, 6.748, 6.683, 6.783, 7.084, 6.778, 7.084, 6.743, 6.684, 3.691, 0.5093, 3.691, 0.5043, 6.815, 0.5043, 6.815, 0.5093, 7.168, 0.5093, 6.815, 0.5093, 6.815, 0.5043, 7.168, 0.5043, 3.185, 0.5093, 3.185, 0.5043, 6.309, 0.5043, 6.309, 0.5093, 9.491, 5.766, 9.491, 5.413, 9.496, 5.413, 9.496, 5.766, 2.817, 1.21, 2.817, 8.749, 3.203, 8.749, 3.203, 1.21, 0.5093, 2.897, 0.5093, 3.25, 0.5043, 3.25, 0.5043, 2.897, 9.491, 3.25, 9.491, 2.897, 9.496, 2.897, 9.496, 3.25, 6.748, 6.683, 6.743, 6.684, 6.778, 7.084, 6.783, 7.084, 6.418, 0.808, 6.404, 1.21, 6.399, 1.21, 6.413, 0.808, 6.418, 9.151, 6.404, 8.749, 6.399, 8.749, 6.413, 9.151, 3.257, 6.684, 3.552, 3.317, 3.547, 3.316, 3.252, 6.683, 3.185, 0.5093, 2.832, 0.5093, 2.832, 0.5043, 3.185, 0.5043, 6.309, 9.496, 6.309, 9.491, 3.185, 9.491, 3.185, 9.496, 9.496, 5.413, 9.491, 5.413, 9.491, 5.766, 9.496, 5.766, 9.491, 3.25, 9.138, 3.25, 9.138, 5.413, 9.491, 5.413, 2.832, 0.5093, 3.185, 0.5093, 3.185, 0.5043, 2.832, 0.5043, 6.309, 9.491, 6.309, 9.496, 6.662, 9.496, 6.662, 9.491, 0.5093, 5.413, 0.5043, 5.413, 0.5043, 5.766, 0.5093, 5.766, 9.496, 5.413, 9.496, 3.25, 9.491, 3.25, 9.491, 5.413, 9.496, 3.25, 9.496, 2.897, 9.491, 2.897, 9.491, 3.25, 6.448, 3.317, 6.413, 2.916, 6.418, 2.916, 6.453, 3.316, 6.743, 6.684, 6.448, 3.317, 6.453, 3.316, 6.748, 6.683, 3.257, 6.684, 3.222, 7.084, 3.217, 7.084, 3.252, 6.683, 0.5043, 3.25, 0.5043, 2.897, 0.5093, 2.897, 0.5093, 3.25, 2.832, 9.496, 3.185, 9.496, 3.185, 9.491, 2.832, 9.491, 6.662, 3.25, 6.662, 5.413, 6.309, 5.413, 6.309, 3.25, 9.496, 2.897, 9.491, 2.897, 9.491, 3.25, 9.496, 3.25, 7.168, 9.496, 7.168, 9.491, 6.815, 9.491, 6.815, 9.496, 6.815, 9.496, 6.815, 9.491, 3.691, 9.491, 3.691, 9.496, 3.338, 9.491, 3.338, 9.496, 3.691, 9.496, 3.691, 9.491, 7.168, 5.413, 7.168, 3.25, 6.815, 3.25, 6.815, 5.413, 6.404, 1.21, 6.404, 8.749, 6.399, 8.749, 6.399, 1.21, 6.748, 6.683, 6.453, 3.316, 6.448, 3.317, 6.743, 6.684, 0.5093, 5.413, 0.5043, 5.413, 0.5043, 5.766, 0.5093, 5.766, 9.344, 3.421, 0.6157, 3.421, 0.6157, 4.36, 9.344, 4.36])
me_vsl_consolesofas.materials.append(mat_vslconsolesofasshader)
me_vsl_consolesofas.use_remesh_fix_poles = True
me_vsl_consolesofas.use_remesh_preserve_attributes = False
me_vsl_consolesofas.update()

# ---- objects
ob_vsl_consolesofas = bpy.data.objects.new('VSL_consolesofas', me_vsl_consolesofas)

# ---- transforms, parenting, visibility, modifiers, constraints
ob_vsl_consolesofas.location = (0.02538, 4.398, 5.519)
ob_vsl_consolesofas.rotation_euler = (1.571, 0.0, 0.0)
_m = ob_vsl_consolesofas.modifiers.new('Auto Smooth', 'NODES')
_m.node_group = ng_auto_smooth
_gi = [s.identifier for s in ng_auto_smooth.interface.items_tree if s.item_type == 'SOCKET' and s.in_out == 'INPUT']
_m[_gi[1]] = 1.047  # Angle
_m = ob_vsl_consolesofas.modifiers.new('WeightedNormal', 'WEIGHTED_NORMAL')
_m.keep_sharp = True

# ---- collection membership
scene.collection.objects.link(ob_vsl_consolesofas)

# ---- scene / render settings (as saved in the file)
scene.frame_start = 1; scene.frame_end = 250; scene.frame_set(1)
scene.render.engine = 'BLENDER_EEVEE_NEXT'
scene.cycles.use_denoising = False
scene.cycles.samples = 128
scene.cycles.sampling_pattern = 'TABULATED_SOBOL'
scene.cycles.use_adaptive_sampling = False
scene.cycles.use_light_tree = False
scene.view_settings.view_transform = 'Filmic'
bpy.context.view_layer.update()

# ---- added for rendering (the .blend has no active camera and no usable light): camera, sun
cam_auto = bpy.data.cameras.new('AutoCamera')
cam_auto.lens = 50.0
cam_auto.sensor_width = 36.0
cam_auto.clip_end = 1000.0
ob_auto_camera = bpy.data.objects.new('AutoCamera', cam_auto)
scene.collection.objects.link(ob_auto_camera)
ob_auto_camera.location = (8.53763, -5.81631, 12.4058)
ob_auto_camera.rotation_euler = (1.09748, -7.21219e-08, 0.694738)
scene.camera = ob_auto_camera
light_auto_sun = bpy.data.lights.new('AutoSun', 'SUN')
light_auto_sun.energy = 3.0
light_auto_sun.angle = 0.0523599
ob_auto_sun = bpy.data.objects.new('AutoSun', light_auto_sun)
scene.collection.objects.link(ob_auto_sun)
ob_auto_sun.rotation_euler = (0.872665, 0.174533, 0.523599)
bpy.context.view_layer.update()
